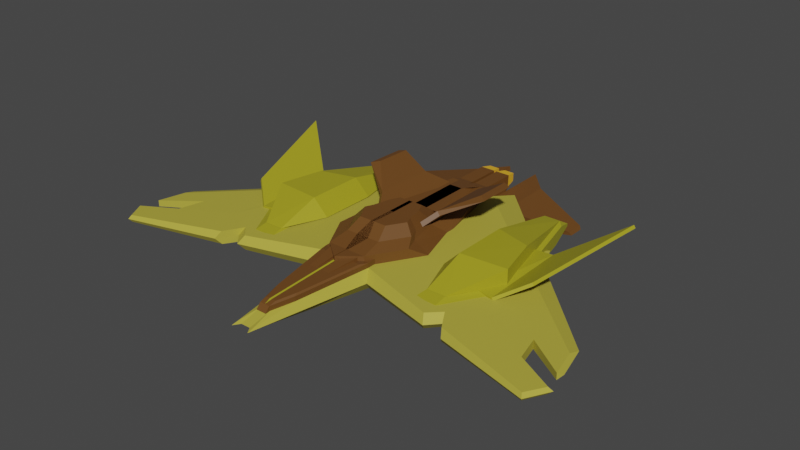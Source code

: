 # Source: StarshipKorone.blend  (saved by Blender 2.93.20; exported with 4.5.12 LTS)
import bpy
from mathutils import Matrix  # noqa: F401  (used for matrix-valued properties, if any)

bpy.ops.wm.read_factory_settings(use_empty=True)
scene = bpy.context.scene
scene.name = 'Scene'

# ---- materials (node trees are filled in below, after node groups)
mat_material = bpy.data.materials.new('Material')
mat_material.use_transparent_shadow = False
mat_material_002 = bpy.data.materials.new('Material.002')
mat_material_002.use_transparent_shadow = False
mat_material_003 = bpy.data.materials.new('Material.003')
mat_material_003.use_transparent_shadow = False
mat_material_001 = bpy.data.materials.new('Material.001')
mat_material_001.use_transparent_shadow = False

# ---- material node trees
mat_material.use_nodes = True; mat_material.node_tree.nodes.clear()
_N = mat_material.node_tree.nodes; _L = mat_material.node_tree.links
n0 = _N.new('ShaderNodeBsdfPrincipled'); n0.name = 'Principled BSDF'; n0.location = (10, 300)
n0.distribution = 'GGX'
n0.subsurface_method = 'BURLEY'
n0.inputs[0].default_value = (0.4575, 0.3982, 0.05261, 1.0)
n0.inputs[3].default_value = 1.45
n0.inputs[13].default_value = 0.4612
n0.inputs[14].default_value = (0.6682, 0.6319, 0.4205, 1.0)
n0.inputs[27].default_value = (0.0, 0.0, 0.0, 1.0)
n0.inputs[28].default_value = 1.0
n1 = _N.new('ShaderNodeOutputMaterial'); n1.name = 'Material Output'; n1.location = (300, 300)
_L.new(n0.outputs[0], n1.inputs[0])
n1.is_active_output = True
mat_material_002.use_nodes = True; mat_material_002.node_tree.nodes.clear()
_N = mat_material_002.node_tree.nodes; _L = mat_material_002.node_tree.links
n0 = _N.new('ShaderNodeBsdfPrincipled'); n0.name = 'Principled BSDF'; n0.location = (10, 300)
n0.distribution = 'GGX'
n0.subsurface_method = 'BURLEY'
n0.inputs[0].default_value = (0.3757, 0.339, 0.01535, 1.0)
n0.inputs[3].default_value = 1.45
n0.inputs[27].default_value = (0.0, 0.0, 0.0, 1.0)
n0.inputs[28].default_value = 1.0
n1 = _N.new('ShaderNodeOutputMaterial'); n1.name = 'Material Output'; n1.location = (300, 300)
_L.new(n0.outputs[0], n1.inputs[0])
n1.is_active_output = True
mat_material_003.use_nodes = True; mat_material_003.node_tree.nodes.clear()
_N = mat_material_003.node_tree.nodes; _L = mat_material_003.node_tree.links
n0 = _N.new('ShaderNodeBsdfPrincipled'); n0.name = 'Principled BSDF'; n0.location = (10, 300)
n0.distribution = 'GGX'
n0.subsurface_method = 'BURLEY'
n0.inputs[0].default_value = (0.9699, 0.5064, 0.02612, 1.0)
n0.inputs[3].default_value = 1.45
n0.inputs[27].default_value = (0.0, 0.0, 0.0, 1.0)
n0.inputs[28].default_value = 1.0
n1 = _N.new('ShaderNodeOutputMaterial'); n1.name = 'Material Output'; n1.location = (300, 300)
_L.new(n0.outputs[0], n1.inputs[0])
n1.is_active_output = True
mat_material_001.use_nodes = True; mat_material_001.node_tree.nodes.clear()
_N = mat_material_001.node_tree.nodes; _L = mat_material_001.node_tree.links
n0 = _N.new('ShaderNodeBsdfPrincipled'); n0.name = 'Principled BSDF'; n0.location = (10, 300)
n0.distribution = 'GGX'
n0.subsurface_method = 'BURLEY'
n0.inputs[0].default_value = (0.1473, 0.0596, 0.01215, 1.0)
n0.inputs[3].default_value = 1.45
n0.inputs[27].default_value = (0.0, 0.0, 0.0, 1.0)
n0.inputs[28].default_value = 1.0
n1 = _N.new('ShaderNodeOutputMaterial'); n1.name = 'Material Output'; n1.location = (300, 300)
_L.new(n0.outputs[0], n1.inputs[0])
n1.is_active_output = True

# ---- world
world_world = bpy.data.worlds.new('World'); scene.world = world_world
world_world.use_nodes = True; world_world.node_tree.nodes.clear()
_N = world_world.node_tree.nodes; _L = world_world.node_tree.links
n0 = _N.new('ShaderNodeOutputWorld'); n0.name = 'World Output'; n0.location = (300, 300)
n1 = _N.new('ShaderNodeBackground'); n1.name = 'Background'; n1.location = (10, 300)
n1.inputs[0].default_value = (0.05088, 0.05088, 0.05088, 1.0)
_L.new(n1.outputs[0], n0.inputs[0])
n0.is_active_output = True
world_world.color = (0.05088, 0.05088, 0.05088)
world_world.use_sun_shadow = False
world_world.sun_shadow_jitter_overblur = 0.0

# ---- meshes
me_cube_001 = bpy.data.meshes.new('Cube.001')
me_cube_001.from_pydata([(1.0, -1.0, -1.072), (1.0, -1.0, 0.09197), (1.0, 1.0, -1.072), (1.0, 1.0, 0.09197), (0.3591, -1.945, -0.1308), (0.3591, -1.945, -0.8491), (1.568, -0.9773, -1.116), (0.4767, -2.108, -0.8238), (1.207, 1.334, -0.491), (1.207, -1.081, -0.491), (0.4336, -2.222, -0.4905), (0.5756, -2.439, -0.4904), (0.756, 1.0, -0.7712), (1.0, 1.0, -0.5271), (0.756, 1.0, -1.188), (1.0, 1.244, -1.432), (1.0, 1.594, -0.1726), (1.0, 1.24, -1.432), (0.7911, 1.449, -1.223), (0.6455, 1.594, -0.8816), (1.0, 1.594, -0.1296), (0.2091, -0.9958, -0.3707), (0.205, -1.943, -0.3582), (0.2055, -1.947, 0.0467), (0.209, 1.0, -0.5271), (0.2076, 1.0, -0.7712), (0.2078, 1.0, -1.188), (0.2094, 1.244, -1.432), (0.2099, 1.594, -0.8816), (0.2115, 1.594, -0.1726), (0.2099, 1.24, -1.432), (0.2095, 1.594, -0.8816), (0.2094, 1.449, -1.223), (0.2118, 1.0, 0.5271), (0.2115, 1.594, -0.1296), (0.2115, 1.595, -0.2348), (0.2115, 1.595, -0.2779), (0.2118, 1.0, 0.4219), (0.2095, 1.595, -0.9869), (0.2094, 1.449, -1.329), (0.2115, 1.0, 0.4219), (0.2099, 1.24, -1.537), (0.2099, 1.595, -0.9869), (0.209, 1.0, -0.6324), (0.2091, -0.9943, -0.4757), (0.2078, 1.0, -1.293), (0.2094, 1.244, -1.537), (0.2076, 1.0, -0.8764), (0.205, -1.941, -0.4631), (0.2055, -1.938, -0.01427), (0.2105, -1.006, 0.5766), (0.2115, 1.595, -0.2647), (0.2115, 1.595, -0.3077), (0.2118, 1.0, 0.392), (0.2095, 1.595, -1.017), (0.2094, 1.449, -1.358), (0.2099, 1.24, -1.567), (0.2099, 1.595, -1.017), (0.209, 1.0, -0.6622), (0.2091, -0.9939, -0.5055), (0.2078, 1.0, -1.323), (0.2094, 1.244, -1.567), (0.2076, 1.0, -0.9063), (0.205, -1.941, -0.4929), (0.2059, -1.852, 0.05972), (0.2056, -1.9, -0.007413), (0.2056, -1.923, 0.02254), (1.0, -0.9958, -0.3707), (1.0, -1.007, 0.6816), (0.2028, -1.947, 0.0467), (0.2028, -1.943, -0.3582), (0.2052, -1.945, -0.1239), (0.2064, -1.763, 0.1299), (0.2105, -1.11, 0.392), (0.2052, -2.055, -0.1239), (0.2064, -1.874, 0.1299), (0.2987, 1.0, 0.09197), (0.2987, 1.0, -1.072), (0.2987, -1.0, -1.072), (0.2987, -1.0, 0.09197), (0.2987, -1.945, -0.8491), (0.2987, -1.945, -0.1308), (0.2987, 1.148, -1.06), (0.2987, 1.148, 0.0804), (0.328, -0.9773, -1.116), (0.328, -2.108, -0.8238), (0.2987, -0.3828, 0.0804), (0.2987, -0.3828, -1.06), (0.2987, -2.363, -0.4904), (0.2987, -2.222, -0.4905), (0.2055, -1.938, 0.03813), (0.0, -1.945, -0.8491), (0.0, -2.222, -0.4905), (0.0, -2.363, -0.4904), (0.0, -2.108, -0.8238), (0.0, 1.148, -1.06), (0.0, 1.148, 0.0804), (0.0, -0.3828, 0.0804), (0.0, 1.0, 0.09197), (0.0, -2.108, -0.156), (0.0, -1.0, -1.072), (0.0, -1.945, -0.1308), (0.0, -1.0, 0.09197), (0.005533, 1.595, -0.2647), (0.005533, 1.595, -0.3077), (0.004378, 1.449, -1.358), (0.005533, 1.24, -1.567), (0.003572, 1.595, -1.017), (0.005533, 1.0, -0.6622), (0.005533, -0.9939, -0.5055), (0.004183, 1.0, -1.323), (0.005533, 1.244, -1.567), (0.004183, 1.0, -0.9063), (0.001122, -1.941, -0.4929), (0.001369, -1.907, 0.0165), (0.001373, -1.873, 0.06435), (0.001968, -1.763, 0.1299), (0.001122, -1.945, -0.1239), (0.005533, -1.11, 0.392), (0.001968, -1.874, 0.1299), (0.001122, -2.055, -0.1239), (1.428, 1.148, -1.06), (3.414, -0.3828, -1.06), (1.724, 1.513, -0.491), (1.568, -0.9773, 0.1363), (1.428, 1.148, 0.0804), (3.414, -0.3828, 0.0804), (1.893, -1.073, -0.4911), (14.08, -0.7632, -0.4905), (13.98, -0.893, -0.693), (14.69, -1.438, -0.693), (14.69, -1.438, -0.2873), (14.03, -1.649, -0.2674), (14.14, -1.683, -0.4906), (14.03, -1.649, -0.7129), (13.98, -0.893, -0.2873), (14.94, -1.421, -0.4905), (0.2987, 0.2296, -1.06), (0.2987, 0.2296, 0.0804), (0.0, 0.2296, 0.0804), (0.0, 0.2296, -1.06), (2.619, 0.2296, -1.06), (2.619, 0.2296, 0.0804), (11.69, -1.561, -0.4907), (11.54, -1.515, -0.7936), (11.47, -0.4847, -0.2137), (12.43, -1.227, -0.2137), (11.47, -0.4847, -0.7665), (12.43, -1.227, -0.7665), (11.54, -1.515, -0.1866), (11.61, -0.308, -0.4906), (12.05, -0.9299, -0.2137), (12.05, -0.9299, -0.7665), (14.6, -1.158, -0.4905), (14.4, -1.22, -0.2873), (14.4, -1.22, -0.693), (7.662, 0.1331, 0.079), (5.35, 0.2522, 0.079), (8.628, -0.4227, -0.921), (6.596, -1.077, -0.8595), (7.754, 0.2512, -0.921), (5.2, 0.2512, -0.921), (5.232, -1.077, -0.8595), (5.2, -0.4227, -0.921), (6.391, 1.113, 0.079), (8.312, -0.3683, 0.04838), (5.35, 1.113, 0.079), (5.375, -0.9262, 0.1264), (8.312, -0.3683, 1.048), (7.662, 0.1331, 1.079), (6.573, -0.9262, 0.1264), (5.2, 1.263, -0.3983), (6.442, 1.263, -0.3983), (5.2, 0.9115, -0.921), (5.2, 1.262, -0.5705), (6.442, 1.262, -0.5705), (6.897, 0.9115, -0.921), (8.331, -0.3716, 0.05025), (8.628, -0.4218, -0.06466), (6.596, -1.076, -0.003141), (6.574, -0.9332, 0.1271), (7.666, 0.1381, 0.079), (7.754, 0.2521, -0.06465), (5.2, 0.2521, -0.06468), (5.343, 0.2522, 0.079), (5.232, -1.076, -0.00316), (5.343, -0.4182, 0.07867), (5.343, 1.098, 0.079), (6.706, 1.059, -0.06465), (6.409, 1.107, 0.079), (5.2, -0.4218, -0.0647), (5.2, 0.9294, -0.06468), (4.35, 0.2522, 0.079), (1.073, -0.2804, 0.6816), (0.9276, 0.9952, 0.5271), (1.103, 0.9949, 0.2838), (2.041, 0.002738, 1.648), (1.958, 0.729, 1.56), (1.248, -0.2807, 0.4383), (2.217, 0.002421, 1.405), (2.134, 0.7287, 1.317), (3.733, 0.3359, 2.485), (4.197, 0.2698, 2.384), (4.154, 0.7353, 2.338), (3.685, 0.7612, 2.433), (0.997, 2.139, -0.4707), (0.9669, 0.8627, -0.4733), (2.387, 1.137, -0.5337), (2.404, 1.864, -0.5322), (0.9362, 2.139, -0.7645), (0.9061, 0.8628, -0.7671), (2.343, 1.864, -0.826), (2.326, 1.137, -0.8275), (4.426, 1.674, -1.625), (4.417, 1.3, -1.625), (6.237, 1.381, -1.316), (6.36, 1.393, -1.524), (6.364, 1.583, -1.524), (6.242, 1.597, -1.316), (2.201, 0.1597, -1.565), (1.382, 0.7912, -1.565), (1.478, -0.6699, -1.603), (2.747, -0.2612, -1.565), (0.606, 0.1597, -1.565), (0.606, -0.2612, -1.565), (0.6261, -0.6699, -1.603), (0.606, 0.7912, -1.565), (0.0, -0.9773, -1.116), (0.0, -0.3828, -1.06), (0.0, 1.0, -1.072), (3.114, -0.3839, -0.3196), (2.319, 0.2286, -0.3196), (-0.001273, 0.2286, -0.3196), (0.02801, -0.9784, -0.2637), (-0.001273, -0.3839, -0.3196), (1.268, -0.9773, 0.7363), (0.02801, -1.16, 0.742), (1.268, -0.9784, -0.2637), (1.234, 1.066, 0.6804), (0.09994, 1.148, 0.5792), (-0.001273, 1.065, 0.6804), (0.09994, 1.147, -0.2184), (-0.001273, 1.064, -0.3196), (1.026, 1.147, -0.2184), (1.234, 1.065, -0.3196), (0.314, 1.696, 0.348), (0.8124, 1.696, 0.348), (0.8124, 1.696, -0.02146), (0.314, 1.696, -0.02146), (0.2321, 1.696, 0.4299), (0.09994, 1.564, 0.5662), (1.026, 1.555, -0.2311), (0.8943, 1.696, 0.4299), (1.026, 1.564, 0.5662), (0.2295, 1.695, -0.1059), (0.09994, 1.566, -0.2314), (0.09994, 1.567, 0.5636), (0.2295, 1.696, 0.4299), (0.8901, 1.695, -0.09914), (0.2363, 1.696, 0.4257), (0.8901, 1.696, 0.4257), (0.2363, 1.695, -0.09914), (0.314, 1.641, 0.3497), (0.8124, 1.641, 0.3497), (0.8124, 1.641, -0.01975), (0.314, 1.641, -0.01975), (1.026, 1.148, 0.5792), (-0.8013, 0.2296, 0.6804), (1.519, 0.2296, 0.6804), (0.4341, 1.066, 0.6804), (-0.8013, 1.065, 0.6804), (8.598, 0.3516, 0.338), (6.599, 0.3898, 0.1023), (11.83, 0.8599, 2.144), (9.891, 0.5549, 1.06), (9.949, -0.3953, 0.9114), (8.383, -0.6416, 0.03636), (7.316, -0.6231, 0.119), (9.009, -0.5431, 0.3864), (8.693, 0.3527, 0.1616), (6.648, 0.3909, -0.09146), (9.986, 0.556, 0.8839), (10.04, -0.3942, 0.7351), (11.93, 0.861, 1.967), (7.365, -0.622, -0.07481), (8.477, -0.6405, -0.14), (9.103, -0.542, 0.21), (4.35, -0.418, 0.07865), (5.35, -0.418, 0.07865), (5.369, -0.9332, 0.1271), (5.35, -0.418, 1.079), (5.35, 0.2522, 1.079), (3.114, -0.3834, 0.06771), (2.531, -0.5705, 0.6981), (2.326, 0.1551, -0.006483), (1.613, 0.0006316, 0.6804), (1.524, 0.8423, 0.6804), (1.834, 0.6037, 0.6804), (1.586, 0.4535, 0.7048), (0.834, 0.6037, 0.6804), (1.319, 0.2296, 0.6804), (0.8459, 0.2296, 0.6804), (1.0, 1.0, 0.5271), (0.2105, -1.007, 0.6816), (0.2115, 1.0, 0.5271), (0.005533, -0.9996, 0.392), (0.2105, -0.9996, 0.392), (0.2115, 1.0, 0.392), (1.039, 0.2296, 0.6804), (-0.001273, -0.3828, 0.6804), (2.11, -0.3828, 0.6804), (0.005533, 1.0, 0.392), (0.005533, 1.0, 0.592), (0.2115, 1.0, 0.592), (0.005533, -0.9996, 0.592), (0.2105, -0.9996, 0.592), (0.586, 0.4535, 0.7048), (1.127, -0.7345, 1.025), (-0.4378, 0.1784, 0.9824), (1.317, 0.1784, 0.9824), (0.4965, 0.811, 0.9824), (-0.4378, 0.81, 0.9824), (2.082, -0.4268, 0.9957), (1.764, -0.2848, 0.9824), (1.388, 0.005175, 0.9824), (0.9543, 0.1784, 0.9824), (0.1672, -0.2848, 0.9824), (0.1894, -0.7345, 1.025), (0.02801, -0.9773, 0.7363), (-0.001273, 0.2296, 0.6804), (0.1672, 0.81, 0.9824), (0.1672, 0.1784, 0.9824), (-0.4106, -0.7345, 1.025), (-0.4328, -0.2848, 0.9824), (-0.4328, 0.81, 0.9824), (-0.4328, 0.1784, 0.9824), (-0.07199, -0.9773, 0.7363), (-0.1013, -0.3828, 0.6804), (0.2735, -0.2801, 1.586), (0.9135, -0.5801, 1.614), (1.551, -0.3749, 1.595), (1.339, -0.2801, 1.586), (1.088, -0.08673, 1.586), (0.7984, 0.02878, 1.586), (0.2882, -0.5801, 1.614), (-0.1119, -0.5801, 1.614), (-0.1267, -0.2801, 1.586), (-0.1267, 0.02878, 1.586), (0.2735, 0.02878, 1.586), (0.02801, -1.161, -0.258), (0.0, -0.9773, 0.1363), (0.328, -0.9773, 0.1363), (0.328, -0.9799, 0.436), (0.0, -0.9799, 0.436), (0.0, -2.111, 0.1437), (0.7329, -1.843, -0.08732), (0.328, -2.108, -0.156), (0.5527, -2.363, -0.4132), (0.7329, -1.845, 0.2123), (0.3447, -2.031, 0.2645), (1.396, -1.072, 0.5123), (0.06663, -1.072, 0.5123), (0.3447, -1.072, 0.5123), (0.06663, -2.031, 0.2645), (0.688, -1.806, 0.3227), (1.568, -0.9799, 0.436), (1.568, -0.7949, 0.1835), (0.328, -0.7949, 0.1835), (1.568, -0.7975, 0.4831), (0.328, -0.7975, 0.4831), (0.328, -2.163, -0.1701), (0.328, -2.111, 0.1437), (0.0, -2.163, -0.1701), (6.793, -1.317, -0.4909), (6.448, 0.3318, -0.06666), (7.922, -0.8048, -0.9133), (6.552, -1.246, -0.02515), (6.552, -1.246, -0.9548), (7.922, -0.8048, -0.06666), (6.448, 0.3318, -0.9133), (6.668, 0.6025, -0.4908), (7.333, -0.3502, -0.06666), (7.333, -0.3502, -0.9133), (8.048, -1.327, -0.9064), (9.275, -0.9313, -0.1108), (7.954, 0.08681, -0.8693), (8.151, 0.3293, -0.4908), (8.747, -0.5241, -0.1108), (8.747, -0.5241, -0.8693), (8.264, -1.39, -0.4908), (7.954, 0.08681, -0.1108), (9.275, -0.9313, -0.8693), (8.048, -1.327, -0.07359), (7.529, -1.171, -0.4909), (7.201, 0.3919, -0.08872), (8.599, -0.6854, -0.8913), (7.3, -1.104, -0.04937), (7.3, -1.104, -0.9306), (8.599, -0.6854, -0.08872), (7.201, 0.3919, -0.8913), (7.41, 0.6486, -0.4908), (8.04, -0.2545, -0.08872), (8.04, -0.2545, -0.8913)], [], [(16, 15, 13), (68, 23, 303), (20, 13, 302), (3, 9, 8), (79, 4, 1), (78, 5, 80), (4, 89, 10), (9, 4, 10), (124, 86, 126), (351, 371, 356), (88, 357, 11), (8, 125, 3), (3, 83, 76), (84, 7, 6), (142, 86, 138), (121, 8, 2), (7, 127, 6), (9, 5, 0), (2, 9, 0), (67, 302, 13), (12, 24, 13), (14, 27, 26), (15, 12, 13), (28, 31, 19), (16, 34, 29), (18, 30, 17), (16, 18, 17), (225, 87, 84), (2, 78, 77), (224, 137, 87), (7, 88, 11), (82, 2, 77), (5, 89, 80), (33, 20, 302), (21, 13, 24), (32, 19, 31), (19, 29, 28), (15, 30, 27), (12, 26, 25), (21, 70, 67), (304, 33, 302), (22, 69, 70), (25, 43, 24), (37, 34, 33), (23, 50, 303), (42, 31, 28), (50, 304, 303), (39, 30, 32), (27, 45, 26), (35, 29, 34), (22, 49, 23), (47, 58, 43), (53, 35, 37), (65, 113, 115), (57, 38, 42), (306, 40, 50), (55, 41, 39), (46, 60, 45), (51, 36, 35), (41, 27, 30), (26, 47, 25), (36, 28, 29), (38, 32, 31), (21, 48, 22), (24, 44, 21), (40, 33, 304), (106, 55, 105), (57, 104, 107), (60, 111, 110), (108, 62, 112), (62, 110, 112), (49, 66, 64), (61, 106, 111), (56, 46, 41), (45, 62, 47), (52, 42, 36), (54, 39, 38), (44, 63, 48), (43, 59, 44), (307, 37, 40), (64, 66, 65), (65, 66, 49), (67, 69, 68), (117, 65, 115), (64, 73, 306), (118, 75, 119), (120, 71, 117), (119, 64, 114), (71, 74, 65), (65, 75, 64), (64, 75, 72), (80, 92, 91), (88, 94, 93), (138, 97, 139), (76, 96, 98), (99, 88, 93), (86, 350, 97), (89, 101, 92), (79, 98, 102), (81, 102, 101), (76, 1, 3), (66, 90, 49), (91, 78, 80), (227, 85, 84), (229, 82, 77), (137, 228, 87), (74, 119, 75), (73, 305, 306), (64, 116, 114), (109, 63, 59), (58, 109, 59), (57, 107, 54), (307, 311, 53), (54, 105, 55), (311, 51, 53), (103, 52, 51), (75, 116, 72), (132, 143, 149), (152, 129, 147), (143, 134, 144), (133, 131, 136), (130, 133, 136), (134, 148, 144), (146, 132, 149), (129, 150, 147), (150, 135, 145), (155, 128, 129), (128, 154, 135), (135, 151, 145), (95, 137, 82), (83, 139, 96), (121, 219, 141), (125, 138, 83), (391, 152, 388), (145, 387, 390), (386, 145, 390), (147, 386, 385), (384, 149, 392), (144, 391, 383), (151, 384, 387), (389, 144, 383), (388, 147, 385), (149, 389, 392), (130, 136, 131), (148, 151, 152), (154, 152, 151), (153, 155, 154), (288, 170, 165), (156, 288, 165), (164, 157, 156), (159, 163, 158), (160, 163, 161), (175, 171, 172), (191, 166, 171), (159, 178, 179), (191, 173, 183), (175, 172, 188), (184, 288, 157), (165, 181, 156), (178, 160, 182), (167, 180, 170), (176, 161, 173), (190, 162, 185), (156, 189, 164), (185, 159, 179), (187, 157, 166), (156, 168, 165), (167, 290, 288), (165, 168, 170), (170, 290, 167), (164, 169, 156), (291, 164, 166), (189, 172, 164), (166, 172, 171), (161, 190, 183), (173, 175, 176), (186, 167, 288), (177, 179, 178), (182, 177, 178), (179, 289, 185), (188, 181, 182), (180, 165, 170), (169, 290, 168), (289, 190, 185), (186, 183, 190), (184, 191, 183), (290, 287, 288), (288, 287, 192), (290, 192, 287), (302, 193, 68), (200, 194, 197), (194, 193, 68), (200, 198, 195), (202, 201, 196), (194, 198, 193), (193, 199, 196), (199, 197, 196), (193, 197, 194), (196, 204, 197), (211, 205, 208), (216, 213, 217), (209, 212, 210), (211, 214, 212), (213, 208, 218), (206, 212, 207), (211, 207, 208), (214, 216, 215), (205, 207, 208), (218, 216, 217), (208, 215, 218), (15, 205, 210), (224, 219, 223), (224, 221, 222), (223, 220, 226), (137, 226, 82), (141, 222, 122), (226, 121, 82), (222, 6, 122), (6, 225, 84), (87, 227, 84), (100, 77, 78), (244, 238, 296), (237, 234, 230), (231, 234, 232), (309, 233, 328), (232, 309, 329), (240, 269, 238), (244, 232, 242), (320, 268, 269), (242, 329, 240), (237, 349, 233), (349, 328, 233), (328, 236, 235), (242, 243, 244), (240, 241, 242), (243, 238, 244), (245, 265, 248), (257, 249, 259), (243, 253, 266), (249, 256, 250), (253, 239, 266), (260, 252, 258), (250, 252, 249), (249, 260, 259), (258, 254, 261), (251, 252, 253), (257, 255, 256), (256, 255, 241), (254, 251, 255), (241, 251, 243), (259, 246, 245), (258, 248, 247), (261, 245, 248), (260, 247, 246), (264, 262, 263), (263, 245, 246), (264, 246, 247), (265, 247, 248), (240, 266, 239), (274, 275, 273), (271, 277, 276), (271, 278, 274), (282, 281, 283), (279, 284, 280), (286, 279, 281), (271, 280, 272), (276, 286, 278), (278, 282, 275), (280, 277, 272), (281, 271, 274), (284, 276, 277), (283, 274, 273), (275, 283, 273), (203, 201, 202), (202, 196, 199), (290, 167, 287), (287, 167, 288), (157, 192, 166), (291, 166, 192), (310, 293, 292), (294, 310, 292), (230, 294, 292), (230, 292, 293), (294, 298, 295), (296, 298, 294), (295, 298, 316), (296, 268, 300), (301, 295, 316), (301, 299, 300), (300, 268, 301), (68, 304, 302), (323, 309, 310), (314, 306, 305), (312, 315, 314), (315, 307, 306), (313, 311, 307), (312, 305, 311), (298, 299, 316), (322, 235, 293), (346, 326, 333), (341, 326, 323), (331, 319, 320), (308, 324, 295), (295, 323, 310), (240, 321, 270), (331, 308, 329), (235, 327, 328), (318, 329, 267), (310, 322, 293), (268, 318, 267), (321, 269, 270), (327, 309, 328), (329, 330, 240), (326, 329, 309), (326, 344, 327), (334, 331, 330), (326, 348, 331), (336, 309, 328), (327, 336, 328), (338, 344, 339), (338, 341, 342), (347, 338, 348), (338, 345, 344), (345, 333, 332), (325, 342, 324), (327, 345, 332), (324, 341, 323), (333, 347, 335), (331, 343, 325), (323, 340, 322), (339, 327, 317), (340, 317, 322), (347, 331, 335), (235, 349, 237), (352, 350, 351), (369, 365, 352), (350, 354, 99), (11, 357, 355), (354, 372, 99), (355, 357, 356), (371, 355, 356), (352, 361, 353), (353, 363, 354), (362, 363, 361), (364, 362, 360), (359, 358, 371), (359, 352, 371), (358, 360, 365), (363, 371, 354), (360, 352, 365), (358, 124, 355), (368, 367, 366), (365, 366, 124), (366, 351, 124), (367, 352, 351), (356, 370, 371), (372, 356, 99), (370, 354, 371), (376, 127, 124), (141, 379, 121), (127, 377, 6), (381, 126, 142), (377, 122, 6), (126, 376, 124), (379, 123, 121), (123, 374, 125), (374, 142, 125), (122, 382, 141), (392, 393, 396), (402, 385, 399), (393, 383, 397), (387, 398, 401), (383, 395, 397), (398, 392, 396), (385, 400, 399), (400, 390, 394), (390, 401, 394), (395, 388, 402), (375, 402, 382), (394, 381, 374), (380, 394, 374), (399, 380, 379), (378, 396, 376), (397, 375, 377), (401, 378, 381), (373, 397, 377), (382, 399, 379), (396, 373, 376), (229, 100, 98), (108, 111, 106), (301, 308, 295), (119, 114, 116), (16, 17, 15), (68, 69, 23), (20, 16, 13), (3, 1, 9), (79, 81, 4), (78, 0, 5), (4, 81, 89), (9, 1, 4), (124, 351, 86), (351, 352, 371), (88, 356, 357), (8, 123, 125), (3, 125, 83), (84, 85, 7), (142, 126, 86), (121, 123, 8), (7, 11, 127), (9, 10, 5), (2, 8, 9), (67, 68, 302), (12, 25, 24), (14, 15, 27), (15, 14, 12), (16, 20, 34), (18, 32, 30), (16, 19, 18), (225, 224, 87), (2, 0, 78), (224, 223, 137), (7, 85, 88), (82, 121, 2), (5, 10, 89), (33, 34, 20), (21, 67, 13), (32, 18, 19), (19, 16, 29), (15, 17, 30), (12, 14, 26), (21, 22, 70), (22, 23, 69), (25, 47, 43), (37, 35, 34), (23, 49, 50), (42, 38, 31), (50, 40, 304), (39, 41, 30), (27, 46, 45), (35, 36, 29), (22, 48, 49), (47, 62, 58), (53, 51, 35), (65, 63, 113), (57, 54, 38), (306, 307, 40), (55, 56, 41), (46, 61, 60), (51, 52, 36), (41, 46, 27), (26, 45, 47), (36, 42, 28), (38, 39, 32), (21, 44, 48), (24, 43, 44), (40, 37, 33), (106, 56, 55), (57, 52, 104), (60, 61, 111), (108, 58, 62), (62, 60, 110), (64, 306, 50), (64, 50, 49), (61, 56, 106), (56, 61, 46), (45, 60, 62), (52, 57, 42), (54, 55, 39), (44, 59, 63), (43, 58, 59), (307, 53, 37), (49, 48, 65), (48, 63, 65), (67, 70, 69), (117, 71, 65), (64, 75, 73), (118, 73, 75), (120, 74, 71), (119, 75, 64), (65, 74, 75), (80, 89, 92), (88, 85, 94), (138, 86, 97), (76, 83, 96), (99, 356, 88), (86, 351, 350), (89, 81, 101), (79, 76, 98), (81, 79, 102), (76, 79, 1), (91, 100, 78), (227, 94, 85), (229, 95, 82), (137, 140, 228), (74, 120, 119), (73, 118, 305), (64, 72, 116), (109, 113, 63), (58, 108, 109), (54, 107, 105), (311, 103, 51), (103, 104, 52), (75, 119, 116), (132, 133, 143), (152, 155, 129), (143, 133, 134), (133, 132, 131), (130, 134, 133), (134, 130, 148), (146, 131, 132), (129, 128, 150), (150, 128, 135), (155, 153, 128), (128, 153, 154), (135, 154, 151), (95, 140, 137), (83, 138, 139), (121, 220, 219), (125, 142, 138), (391, 148, 152), (145, 151, 387), (386, 150, 145), (147, 150, 386), (384, 146, 149), (144, 148, 391), (151, 146, 384), (389, 143, 144), (388, 152, 147), (149, 143, 389), (131, 146, 148), (148, 130, 131), (148, 146, 151), (154, 155, 152), (288, 167, 170), (156, 157, 288), (164, 166, 157), (159, 162, 163), (160, 158, 163), (175, 174, 171), (191, 187, 166), (159, 158, 178), (191, 171, 174), (174, 173, 191), (173, 161, 183), (188, 182, 176), (182, 160, 176), (176, 175, 188), (184, 186, 288), (165, 177, 181), (178, 158, 160), (167, 289, 180), (176, 160, 161), (190, 163, 162), (156, 181, 189), (185, 162, 159), (187, 184, 157), (156, 169, 168), (170, 168, 290), (291, 169, 164), (189, 188, 172), (166, 164, 172), (161, 163, 190), (173, 174, 175), (186, 289, 167), (177, 180, 179), (182, 181, 177), (179, 180, 289), (188, 189, 181), (180, 177, 165), (169, 291, 290), (289, 186, 190), (186, 184, 183), (184, 187, 191), (290, 291, 192), (302, 194, 193), (200, 195, 194), (200, 199, 198), (194, 195, 198), (193, 198, 199), (199, 200, 197), (193, 196, 197), (196, 201, 204), (211, 209, 205), (216, 214, 213), (209, 211, 212), (211, 213, 214), (218, 217, 213), (213, 211, 208), (206, 210, 212), (211, 212, 207), (215, 207, 214), (207, 212, 214), (205, 206, 207), (218, 215, 216), (208, 207, 215), (13, 206, 205), (205, 209, 210), (15, 13, 205), (224, 222, 219), (224, 225, 221), (223, 219, 220), (137, 223, 226), (141, 219, 222), (226, 220, 121), (222, 221, 6), (6, 221, 225), (87, 228, 227), (100, 229, 77), (296, 294, 244), (294, 231, 244), (237, 233, 234), (231, 230, 234), (309, 234, 233), (232, 234, 309), (240, 270, 269), (244, 231, 232), (320, 319, 268), (242, 232, 329), (349, 236, 328), (242, 241, 243), (240, 239, 241), (243, 266, 238), (245, 262, 265), (259, 261, 257), (261, 254, 257), (243, 251, 253), (249, 257, 256), (253, 250, 239), (250, 253, 252), (249, 252, 260), (251, 258, 252), (257, 254, 255), (241, 239, 256), (239, 250, 256), (254, 258, 251), (241, 255, 251), (259, 260, 246), (258, 261, 248), (261, 259, 245), (260, 258, 247), (264, 265, 262), (263, 262, 245), (264, 263, 246), (265, 264, 247), (240, 238, 266), (274, 278, 275), (271, 272, 277), (271, 276, 278), (282, 286, 281), (279, 285, 284), (286, 285, 279), (271, 279, 280), (276, 285, 286), (278, 286, 282), (280, 284, 277), (281, 279, 271), (284, 285, 276), (283, 281, 274), (275, 282, 283), (203, 204, 201), (199, 200, 203), (203, 202, 199), (202, 200, 199), (157, 288, 192), (294, 295, 310), (230, 231, 294), (293, 235, 237), (237, 230, 293), (296, 297, 298), (296, 238, 268), (238, 269, 268), (299, 297, 296), (299, 296, 300), (301, 316, 299), (268, 267, 329), (329, 308, 301), (268, 329, 301), (68, 303, 304), (323, 326, 309), (314, 315, 306), (312, 313, 315), (315, 313, 307), (313, 312, 311), (312, 314, 305), (298, 297, 299), (322, 317, 235), (346, 338, 326), (341, 338, 326), (331, 318, 319), (320, 321, 330), (330, 331, 320), (308, 325, 324), (295, 324, 323), (240, 330, 321), (331, 325, 308), (235, 317, 327), (318, 331, 329), (310, 323, 322), (268, 319, 318), (321, 320, 269), (327, 326, 309), (329, 331, 330), (326, 331, 329), (326, 338, 344), (334, 335, 331), (326, 338, 348), (336, 337, 309), (327, 332, 336), (340, 341, 339), (341, 338, 339), (342, 343, 338), (343, 348, 338), (347, 346, 338), (338, 346, 345), (345, 346, 333), (325, 343, 342), (327, 344, 345), (324, 342, 341), (333, 346, 347), (331, 348, 343), (323, 341, 340), (339, 344, 327), (340, 339, 317), (347, 348, 331), (235, 236, 349), (352, 353, 350), (369, 368, 365), (350, 353, 354), (124, 127, 355), (127, 11, 355), (371, 358, 355), (352, 362, 361), (353, 361, 363), (362, 359, 363), (364, 359, 362), (359, 364, 358), (359, 362, 352), (358, 364, 360), (363, 359, 371), (360, 362, 352), (358, 365, 124), (368, 369, 367), (365, 368, 366), (366, 367, 351), (367, 369, 352), (372, 370, 356), (370, 372, 354), (376, 373, 127), (141, 382, 379), (127, 373, 377), (381, 378, 126), (377, 375, 122), (126, 378, 376), (379, 380, 123), (123, 380, 374), (374, 381, 142), (122, 375, 382), (392, 389, 393), (402, 388, 385), (393, 389, 383), (387, 384, 398), (383, 391, 395), (398, 384, 392), (385, 386, 400), (400, 386, 390), (390, 387, 401), (395, 391, 388), (375, 395, 402), (394, 401, 381), (380, 400, 394), (399, 400, 380), (378, 398, 396), (397, 395, 375), (401, 398, 378), (373, 393, 397), (382, 402, 399), (396, 393, 373), (96, 139, 140), (139, 97, 228), (227, 97, 350), (228, 140, 139), (140, 95, 96), (350, 99, 227), (97, 227, 228), (99, 93, 94), (227, 99, 94), (101, 102, 91), (102, 98, 100), (91, 102, 100), (96, 95, 229), (92, 101, 91), (96, 229, 98), (119, 120, 115), (120, 117, 115), (115, 113, 109), (305, 118, 109), (118, 119, 115), (103, 311, 108), (311, 305, 109), (108, 311, 109), (107, 104, 108), (104, 103, 108), (106, 105, 108), (105, 107, 108), (112, 110, 111), (108, 112, 111), (115, 109, 118)])
me_cube_001.polygons.foreach_set('material_index', [3, 3, 3, 0, 0, 0, 0, 0, 0, 0, 0, 0, 0, 0, 0, 0, 0, 0, 0, 3, 3, 3, 3, 3, 3, 3, 3, 0, 0, 0, 0, 0, 0, 3, 3, 3, 3, 3, 3, 3, 3, 3, 3, 3, 3, 3, 3, 3, 3, 3, 3, 3, 3, 3, 3, 3, 3, 3, 3, 3, 3, 3, 3, 3, 3, 3, 3, 3, 3, 3, 3, 3, 3, 3, 3, 3, 3, 3, 3, 3, 3, 3, 3, 3, 3, 3, 3, 3, 3, 3, 3, 0, 0, 0, 0, 0, 0, 0, 0, 0, 0, 3, 0, 0, 0, 0, 3, 3, 3, 3, 3, 3, 3, 3, 3, 3, 3, 0, 0, 0, 0, 0, 0, 0, 0, 0, 0, 0, 0, 0, 0, 0, 0, 0, 0, 0, 0, 0, 0, 0, 0, 0, 0, 0, 0, 0, 0, 1, 1, 1, 1, 1, 1, 1, 1, 1, 1, 1, 1, 1, 1, 1, 1, 1, 1, 1, 1, 1, 1, 1, 1, 1, 1, 1, 1, 1, 1, 1, 1, 1, 1, 1, 1, 1, 1, 1, 1, 1, 1, 3, 3, 3, 3, 3, 3, 3, 3, 3, 3, 3, 3, 3, 3, 3, 3, 3, 3, 3, 3, 3, 3, 0, 0, 0, 0, 0, 0, 0, 0, 0, 0, 3, 3, 3, 3, 3, 3, 3, 3, 3, 3, 3, 3, 3, 3, 3, 2, 3, 3, 3, 3, 3, 2, 3, 3, 2, 2, 3, 2, 3, 2, 2, 2, 2, 2, 2, 2, 2, 3, 1, 1, 1, 1, 1, 1, 1, 1, 1, 1, 1, 1, 1, 1, 3, 3, 1, 1, 1, 1, 3, 3, 3, 3, 3, 3, 3, 3, 3, 3, 3, 3, 3, 3, 3, 3, 3, 3, 3, 3, 3, 3, 3, 3, 3, 3, 3, 3, 3, 3, 3, 3, 3, 3, 3, 3, 3, 3, 3, 3, 3, 3, 3, 3, 3, 3, 3, 3, 3, 3, 3, 3, 3, 3, 3, 0, 3, 0, 0, 0, 0, 3, 0, 1, 3, 3, 3, 0, 3, 3, 3, 3, 0, 3, 0, 0, 3, 0, 3, 0, 0, 0, 0, 0, 0, 0, 0, 0, 0, 0, 0, 0, 0, 0, 0, 0, 0, 0, 0, 0, 0, 0, 0, 0, 0, 0, 0, 0, 0, 0, 3, 3, 3, 3, 3, 3, 0, 0, 0, 0, 0, 0, 0, 0, 0, 0, 0, 0, 0, 0, 0, 0, 3, 3, 3, 3, 3, 3, 3, 0, 0, 0, 0, 0, 0, 3, 3, 3, 3, 3, 3, 3, 3, 3, 3, 3, 3, 3, 3, 3, 3, 3, 3, 3, 3, 3, 3, 3, 3, 3, 3, 3, 3, 3, 3, 3, 3, 3, 3, 3, 3, 3, 3, 3, 3, 3, 3, 3, 3, 3, 3, 3, 3, 3, 3, 3, 3, 3, 3, 3, 3, 0, 0, 0, 0, 0, 0, 0, 0, 0, 0, 0, 0, 0, 0, 3, 3, 3, 3, 3, 3, 3, 3, 3, 0, 0, 0, 0, 0, 0, 0, 0, 0, 0, 0, 0, 0, 0, 0, 0, 0, 0, 0, 0, 0, 0, 0, 0, 0, 0, 0, 0, 0, 0, 1, 1, 1, 1, 1, 1, 1, 1, 1, 1, 1, 1, 1, 1, 1, 1, 1, 1, 1, 1, 1, 1, 1, 1, 1, 1, 1, 1, 1, 1, 1, 1, 1, 1, 1, 1, 1, 1, 1, 1, 1, 3, 3, 3, 3, 3, 3, 3, 3, 3, 3, 3, 3, 3, 3, 3, 3, 3, 3, 3, 3, 3, 3, 3, 3, 0, 0, 0, 0, 0, 0, 0, 0, 0, 0, 3, 3, 3, 3, 3, 3, 3, 3, 3, 3, 3, 3, 3, 3, 2, 3, 3, 3, 3, 3, 2, 3, 2, 2, 3, 3, 2, 3, 2, 2, 2, 2, 2, 2, 2, 2, 3, 1, 1, 1, 1, 1, 1, 1, 1, 1, 1, 1, 1, 1, 1, 3, 3, 3, 3, 1, 3, 3, 3, 3, 3, 3, 3, 3, 3, 3, 3, 3, 3, 3, 3, 3, 3, 3, 3, 3, 3, 3, 3, 3, 3, 3, 3, 3, 3, 3, 3, 3, 3, 3, 3, 3, 3, 3, 3, 3, 3, 3, 3, 3, 3, 3, 3, 3, 3, 3, 3, 3, 3, 3, 3, 3, 3, 3, 3, 3, 3, 0, 3, 0, 0, 0, 3, 0, 1, 3, 3, 3, 0, 3, 3, 3, 3, 0, 3, 0, 0, 0, 3, 0, 0, 0, 0, 0, 0, 0, 0, 0, 0, 0, 0, 0, 0, 0, 0, 0, 0, 0, 0, 0, 0, 0, 0, 0, 0, 0, 0, 0, 0, 0, 0, 0, 0, 0, 0, 0, 0, 0, 0, 0, 0, 0, 0, 0, 3, 3, 3, 3, 3, 3, 3, 3, 3, 3, 3, 3, 3, 3, 3])
_uv = me_cube_001.uv_layers.new(name='UVMap')
_uv.uv.foreach_set('vector', [0.375, 0.5, 0.375, 0.5, 0.375, 0.5, 0.625, 0.75, 0.6242, 0.75, 0.7237, 0.75, 0.4693, 0.5, 0.375, 0.5, 0.625, 0.5, 0.625, 0.5, 0.4998, 0.75, 0.4998, 0.5, 0.7127, 0.75, 0.625, 0.75, 0.625, 0.75, 0.2873, 0.75, 0.375, 0.75, 0.354, 0.75, 0.625, 0.75, 0.4998, 0.7889, 0.4998, 0.75, 0.4998, 0.75, 0.625, 0.75, 0.4998, 0.75, 0.625, 0.75, 0.7391, 0.6756, 0.625, 0.6756, 0.7238, 0.75, 0.664, 0.75, 0.664, 0.75, 0.4998, 0.8038, 0.5287, 0.75, 0.4998, 0.75, 0.4998, 0.5, 0.625, 0.5, 0.625, 0.5, 0.625, 0.5, 0.7238, 0.5, 0.7127, 0.5, 0.2762, 0.75, 0.375, 0.75, 0.375, 0.75, 0.625, 0.6054, 0.7391, 0.6756, 0.733, 0.6054, 0.375, 0.5, 0.4998, 0.5, 0.375, 0.5, 0.375, 0.75, 0.4998, 0.75, 0.375, 0.75, 0.4998, 0.75, 0.375, 0.75, 0.375, 0.75, 0.375, 0.5, 0.4998, 0.75, 0.375, 0.75, 0.375, 0.75, 0.625, 0.5, 0.375, 0.5, 0.3445, 0.5, 0.2761, 0.5, 0.375, 0.5, 0.3445, 0.5, 0.2762, 0.5, 0.276, 0.5, 0.375, 0.5, 0.3445, 0.5, 0.375, 0.5, 0.375, 0.4151, 0.375, 0.415, 0.375, 0.4557, 0.4591, 0.5, 0.4693, 0.4014, 0.4591, 0.4014, 0.375, 0.4739, 0.375, 0.4012, 0.375, 0.5, 0.375, 0.5, 0.375, 0.4739, 0.375, 0.5, 0.2762, 0.75, 0.2609, 0.6756, 0.2762, 0.75, 0.375, 0.5, 0.2873, 0.75, 0.2873, 0.5, 0.2609, 0.6756, 0.267, 0.6054, 0.2609, 0.6756, 0.375, 0.75, 0.4998, 0.8038, 0.4998, 0.75, 0.2762, 0.5, 0.375, 0.5, 0.2873, 0.5, 0.375, 0.75, 0.4998, 0.7889, 0.375, 0.771, 0.625, 0.4015, 0.4693, 0.5, 0.625, 0.5, 0.2761, 0.75, 0.375, 0.5, 0.2761, 0.5, 0.375, 0.4012, 0.375, 0.4557, 0.375, 0.4012, 0.375, 0.4557, 0.4591, 0.4014, 0.375, 0.4012, 0.375, 0.5, 0.2762, 0.5, 0.2762, 0.5, 0.3445, 0.5, 0.276, 0.5, 0.276, 0.5, 0.2761, 0.75, 0.375, 0.75, 0.375, 0.75, 0.625, 0.5, 0.625, 0.5, 0.625, 0.5, 0.375, 0.7486, 0.625, 0.75, 0.375, 0.75, 0.276, 0.5, 0.2761, 0.5, 0.2761, 0.5, 0.625, 0.4015, 0.4693, 0.4014, 0.625, 0.4015, 0.6242, 0.75, 0.7237, 0.75, 0.7237, 0.75, 0.375, 0.4151, 0.375, 0.415, 0.375, 0.4151, 0.7237, 0.75, 0.7236, 0.5, 0.7237, 0.75, 0.375, 0.4012, 0.375, 0.4012, 0.375, 0.4012, 0.2762, 0.5, 0.276, 0.5, 0.276, 0.5, 0.4693, 0.4014, 0.4591, 0.4014, 0.4693, 0.4014, 0.375, 0.7486, 0.625, 0.7484, 0.625, 0.7484, 0.276, 0.5, 0.2761, 0.5, 0.2761, 0.5, 0.625, 0.4015, 0.4693, 0.4014, 0.625, 0.4015, 0.5069, 0.7485, 0.375, 0.8743, 0.5069, 0.8743, 0.375, 0.4151, 0.375, 0.415, 0.375, 0.4151, 0.7237, 0.75, 0.7236, 0.5, 0.7237, 0.75, 0.375, 0.4012, 0.375, 0.4012, 0.375, 0.4012, 0.2762, 0.5, 0.276, 0.5, 0.276, 0.5, 0.4693, 0.4014, 0.4591, 0.4014, 0.4693, 0.4014, 0.2762, 0.5, 0.2762, 0.5, 0.2762, 0.5, 0.276, 0.5, 0.276, 0.5, 0.276, 0.5, 0.4591, 0.4014, 0.375, 0.4012, 0.4591, 0.4014, 0.375, 0.4012, 0.375, 0.4012, 0.375, 0.4012, 0.2761, 0.75, 0.3757, 0.75, 0.3757, 0.75, 0.2761, 0.5, 0.2761, 0.75, 0.2761, 0.75, 0.625, 0.5, 0.625, 0.5, 0.625, 0.5, 0.375, 0.3757, 0.375, 0.4012, 0.375, 0.3755, 0.375, 0.4012, 0.4591, 0.3757, 0.375, 0.3754, 0.276, 0.5, 0.2507, 0.5, 0.2505, 0.5, 0.2507, 0.5, 0.276, 0.5, 0.2505, 0.5, 0.276, 0.5, 0.2505, 0.5, 0.2505, 0.5, 0.6242, 0.75, 0.6242, 0.75, 0.6432, 0.75, 0.2762, 0.5, 0.2507, 0.5, 0.2507, 0.5, 0.2762, 0.5, 0.2762, 0.5, 0.2762, 0.5, 0.276, 0.5, 0.276, 0.5, 0.276, 0.5, 0.4591, 0.4014, 0.375, 0.4012, 0.4591, 0.4014, 0.375, 0.4012, 0.375, 0.4012, 0.375, 0.4012, 0.2761, 0.75, 0.3757, 0.75, 0.3757, 0.75, 0.2761, 0.5, 0.2761, 0.75, 0.2761, 0.75, 0.625, 0.5, 0.625, 0.5, 0.625, 0.5, 0.6633, 0.7478, 0.625, 0.7484, 0.5069, 0.7485, 0.5069, 0.7485, 0.625, 0.7484, 0.625, 0.7484, 0.375, 0.75, 0.625, 0.75, 0.625, 0.75, 0.5069, 0.8743, 0.5069, 0.7485, 0.5069, 0.8743, 0.6432, 0.75, 0.7237, 0.75, 0.7237, 0.75, 0.7493, 0.75, 0.6432, 0.75, 0.7496, 0.75, 0.5069, 0.8743, 0.5069, 0.7485, 0.5069, 0.8743, 0.7496, 0.75, 0.6432, 0.75, 0.7496, 0.75, 0.5069, 0.7485, 0.5069, 0.7485, 0.5069, 0.7485, 0.5069, 0.7485, 0.6633, 0.7478, 0.6633, 0.7478, 0.6432, 0.75, 0.6432, 0.75, 0.6432, 0.75, 0.375, 0.771, 0.4998, 0.875, 0.375, 0.875, 0.4998, 0.8038, 0.375, 0.875, 0.4998, 0.875, 0.733, 0.6054, 0.75, 0.6756, 0.75, 0.6054, 0.7127, 0.5, 0.75, 0.5, 0.75, 0.5, 0.625, 0.875, 0.4998, 0.8038, 0.4998, 0.875, 0.7391, 0.6756, 0.75, 0.75, 0.75, 0.6756, 0.4998, 0.7889, 0.625, 0.875, 0.4998, 0.875, 0.7127, 0.75, 0.75, 0.5, 0.75, 0.75, 0.646, 0.75, 0.75, 0.75, 0.75, 0.75, 0.7127, 0.5, 0.625, 0.75, 0.625, 0.5, 0.6242, 0.75, 0.6242, 0.75, 0.6242, 0.75, 0.25, 0.75, 0.2873, 0.75, 0.354, 0.75, 0.25, 0.75, 0.336, 0.75, 0.2762, 0.75, 0.25, 0.5, 0.2762, 0.5, 0.2873, 0.5, 0.267, 0.6054, 0.25, 0.6756, 0.2609, 0.6756, 0.5069, 0.7485, 0.625, 0.8741, 0.625, 0.7484, 0.7237, 0.75, 0.7493, 0.75, 0.7237, 0.75, 0.6432, 0.75, 0.7496, 0.75, 0.7496, 0.75, 0.2507, 0.75, 0.3757, 0.75, 0.2761, 0.75, 0.2761, 0.5, 0.2507, 0.75, 0.2761, 0.75, 0.375, 0.4151, 0.375, 0.3959, 0.375, 0.415, 0.625, 0.5, 0.625, 0.5, 0.625, 0.5, 0.375, 0.4012, 0.375, 0.3755, 0.375, 0.4012, 0.625, 0.3757, 0.4693, 0.4014, 0.625, 0.4015, 0.4693, 0.3757, 0.4591, 0.4014, 0.4693, 0.4014, 0.6432, 0.75, 0.7496, 0.75, 0.6432, 0.75, 0.625, 0.75, 0.4998, 0.75, 0.625, 0.75, 0.375, 0.6054, 0.375, 0.5, 0.375, 0.5, 0.4998, 0.75, 0.375, 0.75, 0.375, 0.75, 0.4998, 0.75, 0.625, 0.6756, 0.4998, 0.6756, 0.375, 0.6756, 0.4998, 0.75, 0.4998, 0.6756, 0.375, 0.75, 0.375, 0.6756, 0.375, 0.75, 0.625, 0.6756, 0.625, 0.75, 0.625, 0.75, 0.375, 0.5, 0.4998, 0.5, 0.375, 0.5, 0.4998, 0.5, 0.625, 0.5, 0.625, 0.5, 0.375, 0.6054, 0.4998, 0.5, 0.375, 0.5, 0.4998, 0.5, 0.625, 0.6054, 0.625, 0.5, 0.625, 0.5, 0.625, 0.6054, 0.625, 0.5, 0.25, 0.5, 0.267, 0.6054, 0.2762, 0.5, 0.7238, 0.5, 0.75, 0.6054, 0.75, 0.5, 0.375, 0.5, 0.375, 0.6054, 0.375, 0.6054, 0.625, 0.5, 0.733, 0.6054, 0.7238, 0.5, 0.375, 0.6756, 0.375, 0.6054, 0.375, 0.6054, 0.625, 0.5, 0.625, 0.6054, 0.625, 0.5, 0.4998, 0.5, 0.625, 0.5, 0.625, 0.5, 0.375, 0.5, 0.4998, 0.5, 0.375, 0.5, 0.625, 0.6756, 0.625, 0.75, 0.625, 0.75, 0.375, 0.75, 0.375, 0.6756, 0.375, 0.75, 0.625, 0.6054, 0.625, 0.6756, 0.625, 0.6054, 0.4998, 0.75, 0.375, 0.75, 0.375, 0.75, 0.375, 0.6054, 0.375, 0.5, 0.375, 0.5, 0.625, 0.75, 0.4998, 0.75, 0.625, 0.75, 0.375, 0.6756, 0.4998, 0.6756, 0.625, 0.6756, 0.375, 0.6756, 0.625, 0.6054, 0.375, 0.6054, 0.625, 0.6054, 0.375, 0.6054, 0.625, 0.6054, 0.4998, 0.6054, 0.375, 0.6054, 0.625, 0.6054, 0.734, 0.6752, 0.6439, 0.733, 0.6333, 0.67, 0.6345, 0.6178, 0.734, 0.6752, 0.6333, 0.67, 0.6385, 0.5157, 0.7266, 0.6054, 0.6345, 0.6178, 0.625, 0.75, 0.7391, 0.6756, 0.625, 0.6756, 0.625, 0.6054, 0.7391, 0.6756, 0.733, 0.6054, 0.625, 0.5, 0.7238, 0.5, 0.625, 0.5, 0.7269, 0.5348, 0.7119, 0.5, 0.7238, 0.5, 0.625, 0.75, 0.625, 0.6756, 0.625, 0.75, 0.7269, 0.5348, 0.727, 0.5365, 0.733, 0.6054, 0.625, 0.5, 0.625, 0.5, 0.625, 0.5212, 0.7269, 0.6054, 0.734, 0.6752, 0.7266, 0.6054, 0.6333, 0.67, 0.6341, 0.6172, 0.6345, 0.6178, 0.625, 0.6756, 0.625, 0.6054, 0.625, 0.6054, 0.7186, 0.733, 0.643, 0.7338, 0.6439, 0.733, 0.625, 0.5365, 0.733, 0.6054, 0.727, 0.5365, 0.7391, 0.6756, 0.7238, 0.75, 0.7238, 0.75, 0.6345, 0.6178, 0.638, 0.5163, 0.6385, 0.5157, 0.7238, 0.75, 0.625, 0.75, 0.625, 0.75, 0.7155, 0.5173, 0.7266, 0.6054, 0.7149, 0.5157, 0.6345, 0.6178, 0.6333, 0.67, 0.6333, 0.67, 0.7186, 0.733, 0.734, 0.6752, 0.734, 0.6752, 0.6333, 0.67, 0.6333, 0.67, 0.6439, 0.733, 0.6439, 0.733, 0.734, 0.6752, 0.7186, 0.733, 0.6385, 0.5157, 0.6345, 0.6178, 0.6345, 0.6178, 0.7266, 0.6054, 0.6385, 0.5157, 0.7149, 0.5157, 0.638, 0.5163, 0.625, 0.5001, 0.6385, 0.5157, 0.7149, 0.5157, 0.625, 0.5, 0.7238, 0.5, 0.733, 0.6054, 0.7391, 0.6756, 0.733, 0.6054, 0.727, 0.5365, 0.625, 0.5, 0.625, 0.5365, 0.7342, 0.6752, 0.7186, 0.733, 0.734, 0.6752, 0.6328, 0.6704, 0.625, 0.75, 0.625, 0.6756, 0.625, 0.6054, 0.6328, 0.6704, 0.625, 0.6756, 0.625, 0.75, 0.7188, 0.7338, 0.7238, 0.75, 0.625, 0.5212, 0.6341, 0.6172, 0.625, 0.6054, 0.643, 0.7338, 0.6333, 0.67, 0.6439, 0.733, 0.6345, 0.6178, 0.734, 0.6752, 0.6333, 0.67, 0.7188, 0.7338, 0.7391, 0.6756, 0.7238, 0.75, 0.7342, 0.6752, 0.733, 0.6054, 0.7391, 0.6756, 0.7269, 0.6054, 0.7269, 0.5348, 0.733, 0.6054, 0.734, 0.6752, 0.734, 0.6752, 0.734, 0.6752, 0.734, 0.6752, 0.734, 0.6752, 0.7266, 0.6054, 0.734, 0.6752, 0.7266, 0.6054, 0.734, 0.6752, 0.625, 0.5, 0.625, 0.75, 0.625, 0.75, 0.0, 0.0, 0.0, 0.0, 0.0, 0.0, 0.625, 0.5, 0.625, 0.75, 0.625, 0.75, 0.625, 0.5, 0.625, 0.75, 0.625, 0.5, 0.0, 0.0, 0.0, 0.0, 0.0, 0.0, 0.625, 0.5, 0.625, 0.75, 0.625, 0.75, 0.0, 0.0, 0.0, 0.0, 0.0, 0.0, 0.625, 0.75, 0.625, 0.5, 0.625, 0.75, 0.0, 0.0, 0.0, 0.0, 0.0, 0.0, 0.0, 0.0, 0.0, 0.0, 0.0, 0.0, 0.0, 0.0, 0.0, 0.0, 0.0, 0.0, 0.0, 0.0, 0.0, 0.0, 0.0, 0.0, 0.625, 0.5, 0.625, 0.75, 0.625, 0.75, 0.625, 0.5, 0.625, 0.75, 0.625, 0.75, 0.0, 0.0, 0.0, 0.0, 0.0, 0.0, 0.0, 0.0, 0.0, 0.0, 0.0, 0.0, 0.625, 0.5, 0.625, 0.75, 0.625, 0.5, 0.0, 0.0, 0.0, 0.0, 0.0, 0.0, 0.0, 0.0, 0.0, 0.0, 0.0, 0.0, 0.0, 0.0, 0.0, 0.0, 0.0, 0.0, 0.0, 0.0, 0.0, 0.0, 0.0, 0.0, 0.0, 0.0, 0.0, 0.0, 0.0, 0.0, 0.2609, 0.6756, 0.375, 0.6054, 0.267, 0.6054, 0.2609, 0.6756, 0.375, 0.75, 0.375, 0.6756, 0.267, 0.6054, 0.375, 0.5, 0.2762, 0.5, 0.267, 0.6054, 0.2762, 0.5, 0.2762, 0.5, 0.375, 0.6054, 0.375, 0.6756, 0.375, 0.6756, 0.2762, 0.5, 0.375, 0.5, 0.2762, 0.5, 0.375, 0.6756, 0.375, 0.75, 0.375, 0.6756, 0.375, 0.75, 0.2762, 0.75, 0.2762, 0.75, 0.2609, 0.6756, 0.25, 0.75, 0.2762, 0.75, 0.25, 0.75, 0.2873, 0.5, 0.2873, 0.75, 0.625, 0.5094, 0.625, 0.5094, 0.625, 0.5351, 0.625, 0.75, 0.7391, 0.6756, 0.625, 0.6756, 0.625, 0.6054, 0.7391, 0.6756, 0.733, 0.6054, 0.7391, 0.6756, 0.7238, 0.75, 0.7238, 0.75, 0.733, 0.6054, 0.7391, 0.6756, 0.733, 0.6054, 0.7247, 0.5096, 0.625, 0.5094, 0.625, 0.5094, 0.625, 0.5094, 0.733, 0.6054, 0.7247, 0.5096, 0.625, 0.5094, 0.625, 0.6054, 0.625, 0.5094, 0.7247, 0.5096, 0.733, 0.6054, 0.7247, 0.5096, 0.625, 0.75, 0.7238, 0.75, 0.7238, 0.75, 0.7238, 0.75, 0.7238, 0.75, 0.7238, 0.75, 0.7238, 0.75, 0.7238, 0.75, 0.625, 0.75, 0.7247, 0.5096, 0.6339, 0.5, 0.625, 0.5094, 0.7247, 0.5096, 0.715, 0.5, 0.7247, 0.5096, 0.6339, 0.5, 0.625, 0.5094, 0.625, 0.5094, 0.6962, 0.5, 0.6962, 0.5, 0.6962, 0.5, 0.7036, 0.5, 0.7034, 0.5, 0.703, 0.5, 0.6339, 0.5, 0.6339, 0.5, 0.6339, 0.5, 0.7034, 0.5, 0.715, 0.5, 0.715, 0.5, 0.6339, 0.5, 0.715, 0.5, 0.6339, 0.5, 0.6458, 0.5, 0.6454, 0.5, 0.6458, 0.5, 0.715, 0.5, 0.6454, 0.5, 0.7034, 0.5, 0.7034, 0.5, 0.6458, 0.5, 0.703, 0.5, 0.6458, 0.5, 0.7036, 0.5, 0.703, 0.5, 0.6339, 0.5, 0.6454, 0.5, 0.6339, 0.5, 0.7036, 0.5, 0.715, 0.5, 0.715, 0.5, 0.715, 0.5, 0.715, 0.5, 0.715, 0.5, 0.7036, 0.5, 0.6339, 0.5, 0.715, 0.5, 0.715, 0.5, 0.6339, 0.5, 0.6339, 0.5, 0.703, 0.5, 0.6526, 0.5, 0.6962, 0.5, 0.6458, 0.5, 0.6962, 0.5, 0.6526, 0.5, 0.703, 0.5, 0.6962, 0.5, 0.6962, 0.5, 0.6458, 0.5, 0.6526, 0.5, 0.6526, 0.5, 0.6526, 0.5, 0.6962, 0.5, 0.6526, 0.5, 0.6526, 0.5, 0.6962, 0.5, 0.6526, 0.5, 0.6526, 0.5, 0.6526, 0.5, 0.6526, 0.5, 0.6962, 0.5, 0.6526, 0.5, 0.6962, 0.5, 0.7247, 0.5096, 0.6339, 0.5, 0.715, 0.5, 0.625, 0.6054, 0.625, 0.5, 0.625, 0.5, 0.625, 0.6756, 0.625, 0.75, 0.625, 0.6756, 0.625, 0.6756, 0.625, 0.6054, 0.625, 0.6054, 0.625, 0.5, 0.625, 0.6054, 0.625, 0.5, 0.625, 0.6756, 0.625, 0.75, 0.625, 0.75, 0.625, 0.6054, 0.625, 0.6756, 0.625, 0.6054, 0.625, 0.6756, 0.625, 0.75, 0.625, 0.75, 0.625, 0.6756, 0.625, 0.6054, 0.625, 0.6054, 0.625, 0.6054, 0.625, 0.5, 0.625, 0.5, 0.625, 0.75, 0.625, 0.75, 0.625, 0.75, 0.625, 0.6054, 0.625, 0.6756, 0.625, 0.6054, 0.625, 0.75, 0.625, 0.6756, 0.625, 0.75, 0.625, 0.5, 0.625, 0.6054, 0.625, 0.5, 0.625, 0.5, 0.625, 0.5, 0.625, 0.5, 0.0, 0.0, 0.0, 0.0, 0.0, 0.0, 0.0, 0.0, 0.0, 0.0, 0.0, 0.0, 0.0, 0.0, 0.7186, 0.733, 0.0, 0.0, 0.734, 0.6752, 0.7186, 0.733, 0.734, 0.6752, 0.7266, 0.6054, 0.7266, 0.6054, 0.7149, 0.5157, 0.7266, 0.6054, 0.7149, 0.5157, 0.7266, 0.6054, 0.6617, 0.6756, 0.625, 0.6991, 0.625, 0.6757, 0.6244, 0.608, 0.6617, 0.6756, 0.625, 0.6756, 0.625, 0.6756, 0.625, 0.6089, 0.625, 0.6756, 0.625, 0.6756, 0.625, 0.6756, 0.625, 0.6991, 0.6244, 0.608, 0.663, 0.6054, 0.668, 0.6316, 0.625, 0.5351, 0.625, 0.5744, 0.625, 0.6089, 0.668, 0.6316, 0.663, 0.6054, 0.663, 0.6054, 0.625, 0.5351, 0.625, 0.6054, 0.625, 0.6054, 0.6575, 0.62, 0.668, 0.6316, 0.6621, 0.6153, 0.647, 0.6054, 0.647, 0.6054, 0.625, 0.6054, 0.625, 0.6054, 0.625, 0.6054, 0.647, 0.6054, 0.625, 0.75, 0.7236, 0.5, 0.625, 0.5, 0.6617, 0.6756, 0.7391, 0.6756, 0.6617, 0.6756, 0.7493, 0.75, 0.7237, 0.75, 0.7493, 0.75, 0.7493, 0.5, 0.7237, 0.75, 0.7493, 0.75, 0.7237, 0.75, 0.7236, 0.5, 0.7237, 0.75, 0.625, 0.5, 0.625, 0.5, 0.625, 0.5, 0.0, 0.0, 0.0, 0.0, 0.0, 0.0, 0.647, 0.6054, 0.647, 0.6054, 0.647, 0.6054, 0.625, 0.6991, 0.625, 0.75, 0.625, 0.6991, 0.0, 0.0, 0.0, 0.0, 0.0, 0.0, 0.6617, 0.6756, 0.7391, 0.6756, 0.6617, 0.6756, 0.733, 0.6054, 0.625, 0.6054, 0.625, 0.5094, 0.6717, 0.6054, 0.668, 0.6316, 0.668, 0.6316, 0.668, 0.6316, 0.6617, 0.6756, 0.6617, 0.6756, 0.7247, 0.5096, 0.7247, 0.5096, 0.7247, 0.5096, 0.733, 0.6054, 0.6845, 0.6054, 0.733, 0.6054, 0.625, 0.75, 0.7238, 0.75, 0.7238, 0.75, 0.733, 0.6054, 0.733, 0.6054, 0.733, 0.6054, 0.6617, 0.6756, 0.625, 0.6991, 0.625, 0.6991, 0.625, 0.6054, 0.733, 0.6054, 0.733, 0.6054, 0.7247, 0.5096, 0.625, 0.5094, 0.7247, 0.5096, 0.7238, 0.75, 0.7391, 0.6756, 0.7238, 0.75, 0.733, 0.6054, 0.7247, 0.5096, 0.7247, 0.5096, 0.7391, 0.6756, 0.733, 0.6054, 0.7391, 0.6756, 0.7391, 0.6756, 0.7238, 0.75, 0.7238, 0.75, 0.7247, 0.5096, 0.733, 0.6054, 0.7247, 0.5096, 0.7391, 0.6756, 0.733, 0.6054, 0.733, 0.6054, 0.7238, 0.75, 0.7391, 0.6756, 0.7238, 0.75, 0.0, 0.0, 0.0, 0.0, 0.0, 0.0, 0.7391, 0.6756, 0.7238, 0.75, 0.625, 0.75, 0.7391, 0.6756, 0.6617, 0.6756, 0.668, 0.6316, 0.733, 0.6054, 0.7391, 0.6756, 0.733, 0.6054, 0.7391, 0.6756, 0.7238, 0.75, 0.7238, 0.75, 0.0, 0.0, 0.0, 0.0, 0.0, 0.0, 0.6717, 0.6054, 0.668, 0.6316, 0.668, 0.6316, 0.0, 0.0, 0.0, 0.0, 0.0, 0.0, 0.668, 0.6316, 0.6617, 0.6756, 0.6617, 0.6756, 0.0, 0.0, 0.0, 0.0, 0.0, 0.0, 0.733, 0.6054, 0.6845, 0.6054, 0.6845, 0.6054, 0.6617, 0.6756, 0.625, 0.6991, 0.625, 0.6991, 0.625, 0.75, 0.7238, 0.75, 0.625, 0.75, 0.625, 0.6991, 0.625, 0.75, 0.625, 0.6991, 0.0, 0.0, 0.0, 0.0, 0.0, 0.0, 0.625, 0.75, 0.7238, 0.75, 0.625, 0.75, 0.7238, 0.75, 0.75, 0.75, 0.7238, 0.75, 0.7238, 0.75, 0.625, 0.75, 0.7238, 0.75, 0.0, 0.0, 0.0, 0.0, 0.0, 0.0, 0.4998, 0.75, 0.5287, 0.75, 0.625, 0.75, 0.0, 0.0, 0.0, 0.0, 0.0, 0.0, 0.625, 0.75, 0.5287, 0.75, 0.625, 0.75, 0.625, 0.789, 0.625, 0.75, 0.625, 0.789, 0.7238, 0.75, 0.75, 0.75, 0.75, 0.75, 0.0, 0.0, 0.0, 0.0, 0.0, 0.0, 0.7238, 0.75, 0.75, 0.75, 0.75, 0.75, 0.625, 0.75, 0.7238, 0.75, 0.625, 0.75, 0.625, 0.789, 0.625, 0.75, 0.625, 0.789, 0.664, 0.75, 0.7238, 0.75, 0.664, 0.75, 0.625, 0.75, 0.625, 0.75, 0.625, 0.75, 0.625, 0.875, 0.625, 0.789, 0.625, 0.875, 0.625, 0.75, 0.7238, 0.75, 0.625, 0.75, 0.625, 0.75, 0.625, 0.75, 0.625, 0.75, 0.625, 0.75, 0.7238, 0.75, 0.625, 0.75, 0.625, 0.75, 0.625, 0.75, 0.625, 0.75, 0.625, 0.75, 0.7238, 0.75, 0.625, 0.75, 0.7238, 0.75, 0.7238, 0.75, 0.7238, 0.75, 0.664, 0.75, 0.664, 0.75, 0.664, 0.75, 0.625, 0.875, 0.625, 0.789, 0.625, 0.875, 0.625, 0.789, 0.625, 0.875, 0.625, 0.789, 0.625, 0.75, 0.4998, 0.75, 0.625, 0.75, 0.375, 0.6054, 0.375, 0.5, 0.375, 0.5, 0.4998, 0.75, 0.375, 0.75, 0.375, 0.75, 0.625, 0.6054, 0.625, 0.6756, 0.625, 0.6054, 0.375, 0.75, 0.375, 0.6756, 0.375, 0.75, 0.625, 0.6756, 0.625, 0.75, 0.625, 0.75, 0.375, 0.5, 0.4998, 0.5, 0.375, 0.5, 0.4998, 0.5, 0.625, 0.5, 0.625, 0.5, 0.625, 0.5, 0.625, 0.6054, 0.625, 0.5, 0.375, 0.6756, 0.375, 0.6054, 0.375, 0.6054, 0.625, 0.75, 0.4998, 0.75, 0.625, 0.75, 0.375, 0.6054, 0.375, 0.5, 0.375, 0.5, 0.4998, 0.75, 0.375, 0.75, 0.375, 0.75, 0.625, 0.6054, 0.625, 0.6756, 0.625, 0.6054, 0.375, 0.75, 0.375, 0.6756, 0.375, 0.75, 0.625, 0.6756, 0.625, 0.75, 0.625, 0.75, 0.375, 0.5, 0.4998, 0.5, 0.375, 0.5, 0.4998, 0.5, 0.625, 0.5, 0.625, 0.5, 0.625, 0.5, 0.625, 0.6054, 0.625, 0.5, 0.375, 0.6756, 0.375, 0.6054, 0.375, 0.6054, 0.375, 0.6756, 0.375, 0.6054, 0.375, 0.6054, 0.625, 0.5, 0.625, 0.6054, 0.625, 0.5, 0.4998, 0.5, 0.625, 0.5, 0.625, 0.5, 0.375, 0.5, 0.4998, 0.5, 0.375, 0.5, 0.625, 0.6756, 0.625, 0.75, 0.625, 0.75, 0.375, 0.75, 0.375, 0.6756, 0.375, 0.75, 0.625, 0.6054, 0.625, 0.6756, 0.625, 0.6054, 0.4998, 0.75, 0.375, 0.75, 0.375, 0.75, 0.375, 0.6054, 0.375, 0.5, 0.375, 0.5, 0.625, 0.75, 0.4998, 0.75, 0.625, 0.75, 0.0, 0.0, 0.25, 0.75, 0.75, 0.5, 0.2507, 0.5, 0.2507, 0.5, 0.375, 0.3757, 0.6575, 0.62, 0.6717, 0.6054, 0.668, 0.6316, 0.7496, 0.75, 0.7496, 0.75, 0.7496, 0.75, 0.375, 0.5, 0.375, 0.5, 0.375, 0.5, 0.625, 0.75, 0.625, 0.75, 0.6242, 0.75, 0.4693, 0.5, 0.4591, 0.5, 0.375, 0.5, 0.625, 0.5, 0.625, 0.75, 0.4998, 0.75, 0.7127, 0.75, 0.646, 0.75, 0.625, 0.75, 0.2873, 0.75, 0.375, 0.75, 0.375, 0.75, 0.625, 0.75, 0.625, 0.771, 0.4998, 0.7889, 0.4998, 0.75, 0.625, 0.75, 0.625, 0.75, 0.625, 0.75, 0.7238, 0.75, 0.7391, 0.6756, 0.7238, 0.75, 0.7238, 0.75, 0.664, 0.75, 0.4998, 0.8038, 0.625, 0.789, 0.5287, 0.75, 0.4998, 0.5, 0.4998, 0.5, 0.625, 0.5, 0.625, 0.5, 0.625, 0.5, 0.7238, 0.5, 0.2762, 0.75, 0.336, 0.75, 0.375, 0.75, 0.625, 0.6054, 0.625, 0.6756, 0.7391, 0.6756, 0.375, 0.5, 0.4998, 0.5, 0.4998, 0.5, 0.375, 0.75, 0.4998, 0.75, 0.4998, 0.75, 0.4998, 0.75, 0.4998, 0.75, 0.375, 0.75, 0.375, 0.5, 0.4998, 0.5, 0.4998, 0.75, 0.375, 0.75, 0.625, 0.75, 0.625, 0.5, 0.3445, 0.5, 0.276, 0.5, 0.2761, 0.5, 0.3445, 0.5, 0.375, 0.5, 0.2762, 0.5, 0.375, 0.5, 0.3445, 0.5, 0.3445, 0.5, 0.4591, 0.5, 0.4693, 0.5, 0.4693, 0.4014, 0.375, 0.4739, 0.375, 0.4012, 0.375, 0.4012, 0.375, 0.5, 0.375, 0.4557, 0.375, 0.4739, 0.2762, 0.75, 0.2609, 0.6756, 0.2609, 0.6756, 0.375, 0.5, 0.375, 0.75, 0.2873, 0.75, 0.2609, 0.6756, 0.267, 0.6054, 0.267, 0.6054, 0.375, 0.75, 0.375, 0.789, 0.4998, 0.8038, 0.2762, 0.5, 0.375, 0.5, 0.375, 0.5, 0.375, 0.75, 0.4998, 0.75, 0.4998, 0.7889, 0.625, 0.4015, 0.4693, 0.4014, 0.4693, 0.5, 0.2761, 0.75, 0.375, 0.75, 0.375, 0.5, 0.375, 0.4012, 0.375, 0.4739, 0.375, 0.4557, 0.375, 0.4557, 0.4591, 0.5, 0.4591, 0.4014, 0.375, 0.5, 0.375, 0.5, 0.2762, 0.5, 0.3445, 0.5, 0.3445, 0.5, 0.276, 0.5, 0.2761, 0.75, 0.3757, 0.75, 0.375, 0.75, 0.375, 0.7486, 0.625, 0.7484, 0.625, 0.75, 0.276, 0.5, 0.276, 0.5, 0.2761, 0.5, 0.625, 0.4015, 0.4693, 0.4014, 0.4693, 0.4014, 0.6242, 0.75, 0.6242, 0.75, 0.7237, 0.75, 0.375, 0.4151, 0.375, 0.415, 0.375, 0.415, 0.7237, 0.75, 0.7236, 0.5, 0.7236, 0.5, 0.375, 0.4012, 0.375, 0.4012, 0.375, 0.4012, 0.2762, 0.5, 0.2762, 0.5, 0.276, 0.5, 0.4693, 0.4014, 0.4591, 0.4014, 0.4591, 0.4014, 0.375, 0.7486, 0.375, 0.7486, 0.625, 0.7484, 0.276, 0.5, 0.276, 0.5, 0.2761, 0.5, 0.625, 0.4015, 0.4693, 0.4014, 0.4693, 0.4014, 0.5069, 0.7485, 0.375, 0.7486, 0.375, 0.8743, 0.375, 0.4151, 0.375, 0.415, 0.375, 0.415, 0.7237, 0.75, 0.7236, 0.5, 0.7236, 0.5, 0.375, 0.4012, 0.375, 0.4012, 0.375, 0.4012, 0.2762, 0.5, 0.2762, 0.5, 0.276, 0.5, 0.4693, 0.4014, 0.4591, 0.4014, 0.4591, 0.4014, 0.2762, 0.5, 0.2762, 0.5, 0.2762, 0.5, 0.276, 0.5, 0.276, 0.5, 0.276, 0.5, 0.4591, 0.4014, 0.375, 0.4012, 0.375, 0.4012, 0.375, 0.4012, 0.375, 0.4012, 0.375, 0.4012, 0.2761, 0.75, 0.2761, 0.75, 0.3757, 0.75, 0.2761, 0.5, 0.2761, 0.5, 0.2761, 0.75, 0.625, 0.5, 0.625, 0.5, 0.625, 0.5, 0.375, 0.3757, 0.375, 0.4012, 0.375, 0.4012, 0.375, 0.4012, 0.4591, 0.4014, 0.4591, 0.3757, 0.276, 0.5, 0.2762, 0.5, 0.2507, 0.5, 0.2507, 0.5, 0.2761, 0.5, 0.276, 0.5, 0.276, 0.5, 0.276, 0.5, 0.2505, 0.5, 0.6432, 0.75, 0.7237, 0.75, 0.7237, 0.75, 0.6432, 0.75, 0.7237, 0.75, 0.6242, 0.75, 0.2762, 0.5, 0.2762, 0.5, 0.2507, 0.5, 0.2762, 0.5, 0.2762, 0.5, 0.2762, 0.5, 0.276, 0.5, 0.276, 0.5, 0.276, 0.5, 0.4591, 0.4014, 0.375, 0.4012, 0.375, 0.4012, 0.375, 0.4012, 0.375, 0.4012, 0.375, 0.4012, 0.2761, 0.75, 0.2761, 0.75, 0.3757, 0.75, 0.2761, 0.5, 0.2761, 0.5, 0.2761, 0.75, 0.625, 0.5, 0.625, 0.5, 0.625, 0.5, 0.625, 0.7484, 0.375, 0.7486, 0.5069, 0.7485, 0.375, 0.7486, 0.375, 0.7486, 0.5069, 0.7485, 0.375, 0.75, 0.375, 0.75, 0.625, 0.75, 0.5069, 0.8743, 0.5069, 0.7485, 0.5069, 0.7485, 0.6432, 0.75, 0.6432, 0.75, 0.7237, 0.75, 0.7493, 0.75, 0.7237, 0.75, 0.6432, 0.75, 0.5069, 0.8743, 0.5069, 0.7485, 0.5069, 0.7485, 0.7496, 0.75, 0.6432, 0.75, 0.6432, 0.75, 0.5069, 0.7485, 0.5069, 0.7485, 0.6633, 0.7478, 0.375, 0.771, 0.4998, 0.7889, 0.4998, 0.875, 0.4998, 0.8038, 0.375, 0.789, 0.375, 0.875, 0.733, 0.6054, 0.7391, 0.6756, 0.75, 0.6756, 0.7127, 0.5, 0.7238, 0.5, 0.75, 0.5, 0.625, 0.875, 0.625, 0.789, 0.4998, 0.8038, 0.7391, 0.6756, 0.7238, 0.75, 0.75, 0.75, 0.4998, 0.7889, 0.625, 0.771, 0.625, 0.875, 0.7127, 0.75, 0.7127, 0.5, 0.75, 0.5, 0.646, 0.75, 0.7127, 0.75, 0.75, 0.75, 0.7127, 0.5, 0.7127, 0.75, 0.625, 0.75, 0.25, 0.75, 0.25, 0.75, 0.2873, 0.75, 0.25, 0.75, 0.25, 0.75, 0.336, 0.75, 0.25, 0.5, 0.25, 0.5, 0.2762, 0.5, 0.267, 0.6054, 0.25, 0.6054, 0.25, 0.6756, 0.5069, 0.7485, 0.5069, 0.8743, 0.625, 0.8741, 0.7237, 0.75, 0.7493, 0.75, 0.7493, 0.75, 0.6432, 0.75, 0.6432, 0.75, 0.7496, 0.75, 0.2507, 0.75, 0.2504, 0.75, 0.3757, 0.75, 0.2761, 0.5, 0.2507, 0.5, 0.2507, 0.75, 0.375, 0.4012, 0.375, 0.3754, 0.375, 0.3755, 0.625, 0.3757, 0.4693, 0.3757, 0.4693, 0.4014, 0.4693, 0.3757, 0.4591, 0.3757, 0.4591, 0.4014, 0.6432, 0.75, 0.7496, 0.75, 0.7496, 0.75, 0.625, 0.75, 0.4998, 0.75, 0.4998, 0.75, 0.375, 0.6054, 0.375, 0.6054, 0.375, 0.5, 0.4998, 0.75, 0.4998, 0.75, 0.375, 0.75, 0.4998, 0.75, 0.625, 0.75, 0.625, 0.6756, 0.375, 0.6756, 0.375, 0.75, 0.4998, 0.75, 0.375, 0.75, 0.375, 0.6756, 0.375, 0.6756, 0.625, 0.6756, 0.625, 0.6756, 0.625, 0.75, 0.375, 0.5, 0.4998, 0.5, 0.4998, 0.5, 0.4998, 0.5, 0.4998, 0.5, 0.625, 0.5, 0.375, 0.6054, 0.4998, 0.6054, 0.4998, 0.5, 0.4998, 0.5, 0.4998, 0.6054, 0.625, 0.6054, 0.625, 0.5, 0.625, 0.6054, 0.625, 0.6054, 0.25, 0.5, 0.25, 0.6054, 0.267, 0.6054, 0.7238, 0.5, 0.733, 0.6054, 0.75, 0.6054, 0.375, 0.5, 0.375, 0.5, 0.375, 0.6054, 0.625, 0.5, 0.625, 0.6054, 0.733, 0.6054, 0.375, 0.6756, 0.375, 0.6756, 0.375, 0.6054, 0.625, 0.5, 0.625, 0.6054, 0.625, 0.6054, 0.4998, 0.5, 0.4998, 0.5, 0.625, 0.5, 0.375, 0.5, 0.4998, 0.5, 0.4998, 0.5, 0.625, 0.6756, 0.625, 0.6756, 0.625, 0.75, 0.375, 0.75, 0.375, 0.6756, 0.375, 0.6756, 0.625, 0.6054, 0.625, 0.6756, 0.625, 0.6756, 0.4998, 0.75, 0.4998, 0.75, 0.375, 0.75, 0.375, 0.6054, 0.375, 0.6054, 0.375, 0.5, 0.625, 0.75, 0.4998, 0.75, 0.4998, 0.75, 0.625, 0.6756, 0.625, 0.6756, 0.375, 0.6756, 0.375, 0.6756, 0.375, 0.6756, 0.625, 0.6756, 0.375, 0.6756, 0.625, 0.6756, 0.625, 0.6054, 0.625, 0.6054, 0.375, 0.6054, 0.375, 0.6054, 0.734, 0.6752, 0.7186, 0.733, 0.6439, 0.733, 0.6345, 0.6178, 0.7266, 0.6054, 0.734, 0.6752, 0.6385, 0.5157, 0.7149, 0.5157, 0.7266, 0.6054, 0.625, 0.75, 0.7238, 0.75, 0.7391, 0.6756, 0.625, 0.6054, 0.625, 0.6756, 0.7391, 0.6756, 0.625, 0.5, 0.7238, 0.5, 0.7238, 0.5, 0.7269, 0.5348, 0.7126, 0.5023, 0.7119, 0.5, 0.625, 0.75, 0.625, 0.6756, 0.625, 0.6756, 0.7269, 0.5348, 0.7238, 0.5, 0.7238, 0.5, 0.7238, 0.5, 0.727, 0.5365, 0.7269, 0.5348, 0.727, 0.5365, 0.733, 0.6054, 0.733, 0.6054, 0.625, 0.5212, 0.625, 0.6054, 0.625, 0.5365, 0.625, 0.6054, 0.625, 0.6054, 0.625, 0.5365, 0.625, 0.5365, 0.625, 0.5, 0.625, 0.5212, 0.7269, 0.6054, 0.7342, 0.6752, 0.734, 0.6752, 0.6333, 0.67, 0.6328, 0.6704, 0.6341, 0.6172, 0.625, 0.6756, 0.625, 0.6756, 0.625, 0.6054, 0.7186, 0.733, 0.7188, 0.7338, 0.643, 0.7338, 0.625, 0.5365, 0.625, 0.6054, 0.733, 0.6054, 0.7391, 0.6756, 0.7391, 0.6756, 0.7238, 0.75, 0.6345, 0.6178, 0.6341, 0.6172, 0.638, 0.5163, 0.7238, 0.75, 0.7238, 0.75, 0.625, 0.75, 0.7155, 0.5173, 0.7269, 0.6054, 0.7266, 0.6054, 0.6345, 0.6178, 0.6345, 0.6178, 0.6333, 0.67, 0.6439, 0.733, 0.6333, 0.67, 0.734, 0.6752, 0.7266, 0.6054, 0.6345, 0.6178, 0.6385, 0.5157, 0.638, 0.5163, 0.625, 0.5212, 0.625, 0.5001, 0.7149, 0.5157, 0.6385, 0.5157, 0.625, 0.5, 0.733, 0.6054, 0.7391, 0.6756, 0.7391, 0.6756, 0.727, 0.5365, 0.7238, 0.5, 0.625, 0.5, 0.7342, 0.6752, 0.7188, 0.7338, 0.7186, 0.733, 0.6328, 0.6704, 0.643, 0.7338, 0.625, 0.75, 0.625, 0.6054, 0.6341, 0.6172, 0.6328, 0.6704, 0.625, 0.75, 0.643, 0.7338, 0.7188, 0.7338, 0.625, 0.5212, 0.638, 0.5163, 0.6341, 0.6172, 0.643, 0.7338, 0.6328, 0.6704, 0.6333, 0.67, 0.6345, 0.6178, 0.7266, 0.6054, 0.734, 0.6752, 0.7188, 0.7338, 0.7342, 0.6752, 0.7391, 0.6756, 0.7342, 0.6752, 0.7269, 0.6054, 0.733, 0.6054, 0.7269, 0.6054, 0.7155, 0.5173, 0.7269, 0.5348, 0.734, 0.6752, 0.7266, 0.6054, 0.7266, 0.6054, 0.625, 0.5, 0.625, 0.5, 0.625, 0.75, 0.0, 0.0, 0.0, 0.0, 0.0, 0.0, 0.625, 0.5, 0.625, 0.75, 0.625, 0.75, 0.625, 0.5, 0.625, 0.5, 0.625, 0.75, 0.0, 0.0, 0.0, 0.0, 0.0, 0.0, 0.625, 0.75, 0.625, 0.5, 0.625, 0.5, 0.0, 0.0, 0.0, 0.0, 0.0, 0.0, 0.0, 0.0, 0.0, 0.0, 0.0, 0.0, 0.0, 0.0, 0.0, 0.0, 0.0, 0.0, 0.0, 0.0, 0.0, 0.0, 0.0, 0.0, 0.625, 0.5, 0.625, 0.5, 0.625, 0.75, 0.625, 0.5, 0.625, 0.5, 0.625, 0.75, 0.0, 0.0, 0.0, 0.0, 0.0, 0.0, 0.0, 0.0, 0.0, 0.0, 0.0, 0.0, 0.0, 0.0, 0.0, 0.0, 0.0, 0.0, 0.625, 0.5, 0.625, 0.75, 0.625, 0.75, 0.0, 0.0, 0.0, 0.0, 0.0, 0.0, 0.0, 0.0, 0.0, 0.0, 0.0, 0.0, 0.0, 0.0, 0.0, 0.0, 0.0, 0.0, 0.0, 0.0, 0.0, 0.0, 0.0, 0.0, 0.0, 0.0, 0.0, 0.0, 0.0, 0.0, 0.0, 0.0, 0.0, 0.0, 0.0, 0.0, 0.0, 0.0, 0.0, 0.0, 0.0, 0.0, 0.0, 0.0, 0.0, 0.0, 0.0, 0.0, 0.2609, 0.6756, 0.375, 0.6756, 0.375, 0.6054, 0.2609, 0.6756, 0.2762, 0.75, 0.375, 0.75, 0.267, 0.6054, 0.375, 0.6054, 0.375, 0.5, 0.267, 0.6054, 0.267, 0.6054, 0.2762, 0.5, 0.375, 0.6054, 0.375, 0.6054, 0.375, 0.6756, 0.2762, 0.5, 0.375, 0.5, 0.375, 0.5, 0.375, 0.6756, 0.375, 0.75, 0.375, 0.75, 0.375, 0.75, 0.375, 0.75, 0.2762, 0.75, 0.2609, 0.6756, 0.25, 0.6756, 0.25, 0.75, 0.25, 0.75, 0.25, 0.5, 0.2873, 0.5, 0.625, 0.5351, 0.625, 0.6089, 0.625, 0.5094, 0.625, 0.6089, 0.625, 0.6054, 0.625, 0.5094, 0.625, 0.75, 0.7238, 0.75, 0.7391, 0.6756, 0.625, 0.6054, 0.625, 0.6756, 0.7391, 0.6756, 0.7391, 0.6756, 0.7391, 0.6756, 0.7238, 0.75, 0.733, 0.6054, 0.7391, 0.6756, 0.7391, 0.6756, 0.7247, 0.5096, 0.7247, 0.5096, 0.625, 0.5094, 0.625, 0.5094, 0.625, 0.6054, 0.733, 0.6054, 0.625, 0.5094, 0.625, 0.6054, 0.625, 0.6054, 0.7247, 0.5096, 0.733, 0.6054, 0.733, 0.6054, 0.7238, 0.75, 0.7238, 0.75, 0.7238, 0.75, 0.7247, 0.5096, 0.715, 0.5, 0.6339, 0.5, 0.7247, 0.5096, 0.715, 0.5, 0.715, 0.5, 0.6339, 0.5, 0.6339, 0.5, 0.625, 0.5094, 0.6962, 0.5, 0.6962, 0.5, 0.6962, 0.5, 0.703, 0.5, 0.703, 0.5, 0.7036, 0.5, 0.703, 0.5, 0.7036, 0.5, 0.7036, 0.5, 0.6339, 0.5, 0.6339, 0.5, 0.6339, 0.5, 0.7034, 0.5, 0.7036, 0.5, 0.715, 0.5, 0.6339, 0.5, 0.715, 0.5, 0.715, 0.5, 0.715, 0.5, 0.6339, 0.5, 0.6454, 0.5, 0.7034, 0.5, 0.6454, 0.5, 0.6458, 0.5, 0.6339, 0.5, 0.6458, 0.5, 0.6454, 0.5, 0.7036, 0.5, 0.7036, 0.5, 0.715, 0.5, 0.715, 0.5, 0.715, 0.5, 0.715, 0.5, 0.715, 0.5, 0.715, 0.5, 0.715, 0.5, 0.7036, 0.5, 0.6458, 0.5, 0.6339, 0.5, 0.715, 0.5, 0.715, 0.5, 0.6339, 0.5, 0.703, 0.5, 0.6458, 0.5, 0.6526, 0.5, 0.6458, 0.5, 0.703, 0.5, 0.6962, 0.5, 0.703, 0.5, 0.703, 0.5, 0.6962, 0.5, 0.6458, 0.5, 0.6458, 0.5, 0.6526, 0.5, 0.6526, 0.5, 0.6962, 0.5, 0.6962, 0.5, 0.6526, 0.5, 0.6962, 0.5, 0.6962, 0.5, 0.6526, 0.5, 0.6526, 0.5, 0.6526, 0.5, 0.6962, 0.5, 0.6526, 0.5, 0.6526, 0.5, 0.7247, 0.5096, 0.625, 0.5094, 0.6339, 0.5, 0.625, 0.6054, 0.625, 0.6054, 0.625, 0.5, 0.625, 0.6756, 0.625, 0.75, 0.625, 0.75, 0.625, 0.6756, 0.625, 0.6756, 0.625, 0.6054, 0.625, 0.5, 0.625, 0.6054, 0.625, 0.6054, 0.625, 0.6756, 0.625, 0.6756, 0.625, 0.75, 0.625, 0.6054, 0.625, 0.6756, 0.625, 0.6756, 0.625, 0.6756, 0.625, 0.6756, 0.625, 0.75, 0.625, 0.6756, 0.625, 0.6756, 0.625, 0.6054, 0.625, 0.6054, 0.625, 0.6054, 0.625, 0.5, 0.625, 0.75, 0.625, 0.75, 0.625, 0.75, 0.625, 0.6054, 0.625, 0.6756, 0.625, 0.6756, 0.625, 0.75, 0.625, 0.6756, 0.625, 0.6756, 0.625, 0.5, 0.625, 0.6054, 0.625, 0.6054, 0.625, 0.5, 0.625, 0.5, 0.625, 0.5, 0.0, 0.0, 0.0, 0.0, 0.0, 0.0, 0.0, 0.0, 0.0, 0.0, 0.0, 0.0, 0.0, 0.0, 0.0, 0.0, 0.0, 0.0, 0.0, 0.0, 0.0, 0.0, 0.0, 0.0, 0.7266, 0.6054, 0.734, 0.6752, 0.7266, 0.6054, 0.6244, 0.608, 0.668, 0.6316, 0.6617, 0.6756, 0.625, 0.6756, 0.625, 0.6054, 0.625, 0.6089, 0.625, 0.6991, 0.625, 0.75, 0.625, 0.75, 0.625, 0.75, 0.625, 0.6756, 0.625, 0.6991, 0.625, 0.5351, 0.625, 0.5625, 0.625, 0.5744, 0.625, 0.5351, 0.625, 0.5094, 0.625, 0.6054, 0.625, 0.5094, 0.625, 0.5094, 0.625, 0.6054, 0.625, 0.5625, 0.625, 0.5625, 0.625, 0.5351, 0.625, 0.5625, 0.625, 0.5351, 0.625, 0.6054, 0.647, 0.6054, 0.647, 0.6054, 0.647, 0.6054, 0.625, 0.6054, 0.733, 0.6054, 0.733, 0.6054, 0.733, 0.6054, 0.6845, 0.6054, 0.647, 0.6054, 0.625, 0.6054, 0.733, 0.6054, 0.647, 0.6054, 0.625, 0.75, 0.7237, 0.75, 0.7236, 0.5, 0.6617, 0.6756, 0.7391, 0.6756, 0.7391, 0.6756, 0.7493, 0.75, 0.7237, 0.75, 0.7237, 0.75, 0.7493, 0.5, 0.7236, 0.5, 0.7237, 0.75, 0.7237, 0.75, 0.7236, 0.5, 0.7236, 0.5, 0.625, 0.5, 0.625, 0.5, 0.625, 0.5, 0.0, 0.0, 0.0, 0.0, 0.0, 0.0, 0.647, 0.6054, 0.647, 0.6054, 0.647, 0.6054, 0.625, 0.6991, 0.625, 0.75, 0.625, 0.75, 0.0, 0.0, 0.0, 0.0, 0.0, 0.0, 0.6617, 0.6756, 0.7391, 0.6756, 0.7391, 0.6756, 0.733, 0.6054, 0.733, 0.6054, 0.625, 0.6054, 0.625, 0.5094, 0.7247, 0.5096, 0.7247, 0.5096, 0.7247, 0.5096, 0.733, 0.6054, 0.625, 0.5094, 0.6717, 0.6054, 0.6717, 0.6054, 0.668, 0.6316, 0.668, 0.6316, 0.668, 0.6316, 0.6617, 0.6756, 0.7247, 0.5096, 0.7247, 0.5096, 0.7247, 0.5096, 0.733, 0.6054, 0.6845, 0.6054, 0.6845, 0.6054, 0.625, 0.75, 0.625, 0.75, 0.7238, 0.75, 0.733, 0.6054, 0.733, 0.6054, 0.733, 0.6054, 0.6617, 0.6756, 0.6617, 0.6756, 0.625, 0.6991, 0.625, 0.6054, 0.625, 0.6054, 0.733, 0.6054, 0.7247, 0.5096, 0.625, 0.5094, 0.625, 0.5094, 0.7238, 0.75, 0.7391, 0.6756, 0.7391, 0.6756, 0.733, 0.6054, 0.733, 0.6054, 0.7247, 0.5096, 0.7391, 0.6756, 0.733, 0.6054, 0.733, 0.6054, 0.7391, 0.6756, 0.7391, 0.6756, 0.7238, 0.75, 0.7247, 0.5096, 0.733, 0.6054, 0.733, 0.6054, 0.7391, 0.6756, 0.7391, 0.6756, 0.733, 0.6054, 0.7238, 0.75, 0.7391, 0.6756, 0.7391, 0.6756, 0.0, 0.0, 0.0, 0.0, 0.0, 0.0, 0.625, 0.6991, 0.6617, 0.6756, 0.625, 0.75, 0.6617, 0.6756, 0.7391, 0.6756, 0.625, 0.75, 0.668, 0.6316, 0.6845, 0.6054, 0.7391, 0.6756, 0.6845, 0.6054, 0.733, 0.6054, 0.7391, 0.6756, 0.733, 0.6054, 0.7391, 0.6756, 0.7391, 0.6756, 0.7391, 0.6756, 0.7391, 0.6756, 0.7238, 0.75, 0.0, 0.0, 0.0, 0.0, 0.0, 0.0, 0.6717, 0.6054, 0.6717, 0.6054, 0.668, 0.6316, 0.0, 0.0, 0.0, 0.0, 0.0, 0.0, 0.668, 0.6316, 0.668, 0.6316, 0.6617, 0.6756, 0.0, 0.0, 0.0, 0.0, 0.0, 0.0, 0.733, 0.6054, 0.733, 0.6054, 0.6845, 0.6054, 0.6617, 0.6756, 0.6617, 0.6756, 0.625, 0.6991, 0.625, 0.75, 0.7238, 0.75, 0.7238, 0.75, 0.625, 0.6991, 0.625, 0.75, 0.625, 0.75, 0.0, 0.0, 0.0, 0.0, 0.0, 0.0, 0.625, 0.75, 0.7238, 0.75, 0.7238, 0.75, 0.7238, 0.75, 0.75, 0.75, 0.75, 0.75, 0.7238, 0.75, 0.625, 0.75, 0.625, 0.75, 0.0, 0.0, 0.0, 0.0, 0.0, 0.0, 0.625, 0.75, 0.4998, 0.75, 0.625, 0.75, 0.4998, 0.75, 0.4998, 0.75, 0.625, 0.75, 0.625, 0.789, 0.625, 0.75, 0.625, 0.75, 0.7238, 0.75, 0.7238, 0.75, 0.75, 0.75, 0.0, 0.0, 0.0, 0.0, 0.0, 0.0, 0.7238, 0.75, 0.664, 0.75, 0.75, 0.75, 0.625, 0.75, 0.664, 0.75, 0.7238, 0.75, 0.625, 0.789, 0.625, 0.75, 0.625, 0.75, 0.664, 0.75, 0.7238, 0.75, 0.7238, 0.75, 0.625, 0.75, 0.625, 0.75, 0.625, 0.75, 0.625, 0.875, 0.625, 0.789, 0.625, 0.789, 0.625, 0.75, 0.7238, 0.75, 0.7238, 0.75, 0.625, 0.75, 0.625, 0.75, 0.625, 0.75, 0.625, 0.75, 0.7238, 0.75, 0.7238, 0.75, 0.625, 0.75, 0.625, 0.75, 0.625, 0.75, 0.625, 0.75, 0.7238, 0.75, 0.7238, 0.75, 0.7238, 0.75, 0.7238, 0.75, 0.7238, 0.75, 0.625, 0.875, 0.625, 0.789, 0.625, 0.789, 0.625, 0.789, 0.625, 0.875, 0.625, 0.875, 0.625, 0.75, 0.4998, 0.75, 0.4998, 0.75, 0.375, 0.6054, 0.375, 0.6054, 0.375, 0.5, 0.4998, 0.75, 0.4998, 0.75, 0.375, 0.75, 0.625, 0.6054, 0.625, 0.6756, 0.625, 0.6756, 0.375, 0.75, 0.375, 0.6756, 0.375, 0.6756, 0.625, 0.6756, 0.625, 0.6756, 0.625, 0.75, 0.375, 0.5, 0.4998, 0.5, 0.4998, 0.5, 0.4998, 0.5, 0.4998, 0.5, 0.625, 0.5, 0.625, 0.5, 0.625, 0.6054, 0.625, 0.6054, 0.375, 0.6756, 0.375, 0.6756, 0.375, 0.6054, 0.625, 0.75, 0.4998, 0.75, 0.4998, 0.75, 0.375, 0.6054, 0.375, 0.6054, 0.375, 0.5, 0.4998, 0.75, 0.4998, 0.75, 0.375, 0.75, 0.625, 0.6054, 0.625, 0.6756, 0.625, 0.6756, 0.375, 0.75, 0.375, 0.6756, 0.375, 0.6756, 0.625, 0.6756, 0.625, 0.6756, 0.625, 0.75, 0.375, 0.5, 0.4998, 0.5, 0.4998, 0.5, 0.4998, 0.5, 0.4998, 0.5, 0.625, 0.5, 0.625, 0.5, 0.625, 0.6054, 0.625, 0.6054, 0.375, 0.6756, 0.375, 0.6756, 0.375, 0.6054, 0.375, 0.6756, 0.375, 0.6756, 0.375, 0.6054, 0.625, 0.5, 0.625, 0.6054, 0.625, 0.6054, 0.4998, 0.5, 0.4998, 0.5, 0.625, 0.5, 0.375, 0.5, 0.4998, 0.5, 0.4998, 0.5, 0.625, 0.6756, 0.625, 0.6756, 0.625, 0.75, 0.375, 0.75, 0.375, 0.6756, 0.375, 0.6756, 0.625, 0.6054, 0.625, 0.6756, 0.625, 0.6756, 0.4998, 0.75, 0.4998, 0.75, 0.375, 0.75, 0.375, 0.6054, 0.375, 0.6054, 0.375, 0.5, 0.625, 0.75, 0.4998, 0.75, 0.4998, 0.75, 0.75, 0.5, 0.75, 0.6054, 0.25, 0.6054, 0.75, 0.6054, 0.75, 0.6756, 0.25, 0.6756, 0.0, 0.0, 0.75, 0.6756, 0.0, 0.0, 0.25, 0.6756, 0.25, 0.6054, 0.75, 0.6054, 0.25, 0.6054, 0.25, 0.5, 0.75, 0.5, 0.0, 0.0, 0.625, 0.875, 0.0, 0.0, 0.75, 0.6756, 0.0, 0.0, 0.25, 0.6756, 0.625, 0.875, 0.4998, 0.875, 0.25, 0.75, 0.0, 0.0, 0.625, 0.875, 0.25, 0.75, 0.625, 0.875, 0.75, 0.75, 0.375, 0.875, 0.75, 0.75, 0.75, 0.5, 0.25, 0.75, 0.375, 0.875, 0.75, 0.75, 0.25, 0.75, 0.75, 0.5, 0.25, 0.5, 0.0, 0.0, 0.4998, 0.875, 0.625, 0.875, 0.375, 0.875, 0.75, 0.5, 0.0, 0.0, 0.75, 0.5, 0.7496, 0.75, 0.5069, 0.8743, 0.5069, 0.8743, 0.5069, 0.8743, 0.5069, 0.8743, 0.5069, 0.8743, 0.5069, 0.8743, 0.2504, 0.75, 0.2507, 0.75, 0.7493, 0.75, 0.7493, 0.75, 0.2507, 0.75, 0.7493, 0.75, 0.7496, 0.75, 0.5069, 0.8743, 0.4693, 0.3757, 0.625, 0.5, 0.2507, 0.5, 0.625, 0.5, 0.7493, 0.75, 0.2507, 0.75, 0.2507, 0.5, 0.625, 0.5, 0.2507, 0.75, 0.375, 0.3959, 0.4591, 0.3757, 0.2507, 0.5, 0.4591, 0.3757, 0.4693, 0.3757, 0.2507, 0.5, 0.375, 0.3757, 0.375, 0.3755, 0.2507, 0.5, 0.375, 0.3755, 0.375, 0.3959, 0.2507, 0.5, 0.2505, 0.5, 0.2505, 0.5, 0.2507, 0.5, 0.2507, 0.5, 0.2505, 0.5, 0.2507, 0.5, 0.5069, 0.8743, 0.2507, 0.75, 0.7493, 0.75])
me_cube_001.materials.append(mat_material)
me_cube_001.materials.append(mat_material_002)
me_cube_001.materials.append(mat_material_003)
me_cube_001.materials.append(mat_material_001)
me_cube_001.use_remesh_fix_poles = True
me_cube_001.use_remesh_preserve_attributes = False
me_cube_001.update()

# ---- objects
ob_cube = bpy.data.objects.new('Cube', me_cube_001)

# ---- transforms, parenting, visibility, modifiers, constraints
ob_cube.location = (0.0, 0.0, 0.0)
ob_cube.scale = (1.0, 5.475, 1.0)
_m = ob_cube.modifiers.new('Mirror', 'MIRROR')

# ---- collection membership
scene.collection.objects.link(ob_cube)

# ---- scene / render settings (as saved in the file)
scene.frame_start = 1; scene.frame_end = 250; scene.frame_set(2)
scene.render.engine = 'BLENDER_EEVEE_NEXT'
scene.cycles.use_denoising = False
scene.cycles.samples = 128
scene.cycles.sampling_pattern = 'TABULATED_SOBOL'
scene.cycles.use_adaptive_sampling = False
scene.cycles.use_light_tree = False
scene.view_settings.view_transform = 'Filmic'
bpy.context.view_layer.update()

# ---- added for rendering (the .blend has no active camera and no usable light): camera, sun
cam_auto = bpy.data.cameras.new('AutoCamera')
cam_auto.lens = 50.0
cam_auto.sensor_width = 36.0
cam_auto.clip_end = 1000.0
ob_auto_camera = bpy.data.objects.new('AutoCamera', cam_auto)
scene.collection.objects.link(ob_auto_camera)
ob_auto_camera.location = (36.2795, -44.3562, 29.4533)
ob_auto_camera.rotation_euler = (1.09748, -7.21219e-08, 0.694738)
scene.camera = ob_auto_camera
light_auto_sun = bpy.data.lights.new('AutoSun', 'SUN')
light_auto_sun.energy = 3.0
light_auto_sun.angle = 0.0523599
ob_auto_sun = bpy.data.objects.new('AutoSun', light_auto_sun)
scene.collection.objects.link(ob_auto_sun)
ob_auto_sun.rotation_euler = (0.872665, 0.174533, 0.523599)
bpy.context.view_layer.update()
